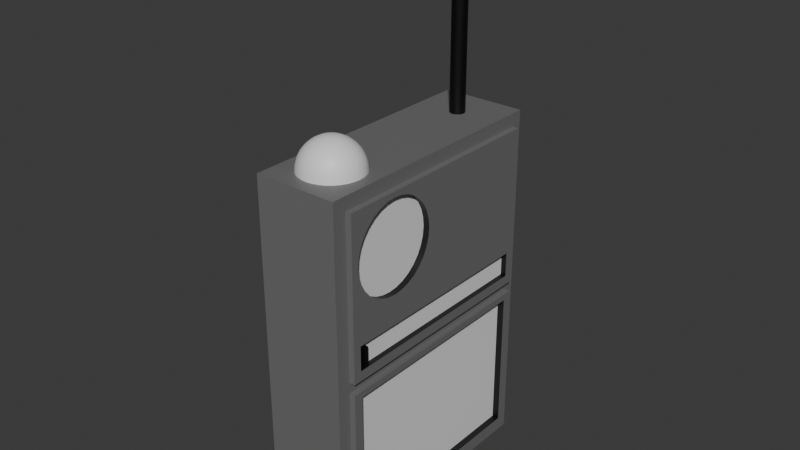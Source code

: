# Source: FriendSlopObjects.blend  (saved by Blender 4.2.66; exported with 4.5.12 LTS)
import bpy
from mathutils import Matrix  # noqa: F401  (used for matrix-valued properties, if any)

bpy.ops.wm.read_factory_settings(use_empty=True)
scene = bpy.context.scene
scene.name = 'Scene'

# ---- materials (node trees are filled in below, after node groups)
mat_radio_body = bpy.data.materials.new('Radio Body')
mat_radio_black = bpy.data.materials.new('Radio Black')
mat_oscilloscope_screen = bpy.data.materials.new('Oscilloscope Screen')
mat_strength_indicator = bpy.data.materials.new('Strength Indicator')
mat_spectrogram_screen = bpy.data.materials.new('Spectrogram Screen')
mat_frequency_indicator = bpy.data.materials.new('Frequency Indicator')

# ---- node groups
ng_smooth_by_angle = bpy.data.node_groups.new('Smooth by Angle', 'GeometryNodeTree')
_s = ng_smooth_by_angle.interface.new_socket(name='Mesh', in_out='OUTPUT', socket_type='NodeSocketGeometry')
_s = ng_smooth_by_angle.interface.new_socket(name='Mesh', in_out='INPUT', socket_type='NodeSocketGeometry')
_s = ng_smooth_by_angle.interface.new_socket(name='Angle', in_out='INPUT', socket_type='NodeSocketFloat')
_s.subtype = 'ANGLE'
_s.default_value = 0.5236
_s.min_value = 0.0
_s.max_value = 3.142
_s.description = 'Maximum face angle for smooth edges'
_s = ng_smooth_by_angle.interface.new_socket(name='Ignore Sharpness', in_out='INPUT', socket_type='NodeSocketBool')
_s.force_non_field = True
ng_smooth_by_angle.description = 'Set the sharpness of mesh edges based on the angle between the neighboring faces'
ng_smooth_by_angle.is_modifier = True
_N = ng_smooth_by_angle.nodes; _L = ng_smooth_by_angle.links
n0 = _N.new('GeometryNodeSetShadeSmooth'); n0.name = 'Set Shade Smooth'; n0.location = (120, -80)
n0.domain = 'EDGE'
n1 = _N.new('GeometryNodeSetShadeSmooth'); n1.name = 'Set Shade Smooth.001'; n1.location = (300, -80)
n2 = _N.new('NodeGroupOutput'); n2.name = 'Group Output'; n2.location = (480, -80)
n3 = _N.new('GeometryNodeInputMeshEdgeAngle'); n3.name = 'Edge Angle'; n3.location = (-440, -240)
n4 = _N.new('NodeGroupInput'); n4.name = 'Group Input'; n4.location = (-80, -80)
n5 = _N.new('GeometryNodeInputEdgeSmooth'); n5.name = 'Is Edge Smooth'; n5.location = (-260, -120)
n6 = _N.new('GeometryNodeInputShadeSmooth'); n6.name = 'Is Shade Smooth'; n6.location = (-440, -397)
n7 = _N.new('FunctionNodeCompare'); n7.name = 'Compare'; n7.location = (-260, -260)
n7.operation = 'LESS_EQUAL'
n7.inputs[6].default_value = (0.0, 0.0, 0.0, 0.0)
n7.inputs[7].default_value = (0.0, 0.0, 0.0, 0.0)
n8 = _N.new('FunctionNodeBooleanMath'); n8.name = 'Boolean Math.001'; n8.location = (-80, -260)
n9 = _N.new('NodeGroupInput'); n9.name = 'Group Input.001'; n9.location = (-440, -329)
n10 = _N.new('NodeGroupInput'); n10.name = 'Group Input.002'; n10.location = (-259, -189)
n11 = _N.new('FunctionNodeBooleanMath'); n11.name = 'Boolean Math'; n11.location = (-80, -149)
n11.operation = 'OR'
n12 = _N.new('FunctionNodeBooleanMath'); n12.name = 'Boolean Math.002'; n12.location = (-260, -380)
n12.operation = 'OR'
n13 = _N.new('NodeGroupInput'); n13.name = 'Group Input.003'; n13.location = (-440, -460)
_L.new(n3.outputs[0], n7.inputs[0])
_L.new(n1.outputs[0], n2.inputs[0])
_L.new(n9.outputs[1], n7.inputs[1])
_L.new(n7.outputs[0], n8.inputs[0])
_L.new(n4.outputs[0], n0.inputs[0])
_L.new(n0.outputs[0], n1.inputs[0])
_L.new(n8.outputs[0], n0.inputs[2])
_L.new(n10.outputs[2], n11.inputs[1])
_L.new(n5.outputs[0], n11.inputs[0])
_L.new(n11.outputs[0], n0.inputs[1])
_L.new(n13.outputs[2], n12.inputs[1])
_L.new(n6.outputs[0], n12.inputs[0])
_L.new(n12.outputs[0], n8.inputs[1])
n2.is_active_output = True

# ---- material node trees
mat_radio_body.use_nodes = True; mat_radio_body.node_tree.nodes.clear()
_N = mat_radio_body.node_tree.nodes; _L = mat_radio_body.node_tree.links
n0 = _N.new('ShaderNodeBsdfPrincipled'); n0.name = 'Principled BSDF'; n0.location = (10, 300)
n0.inputs[0].default_value = (0.1607, 0.1607, 0.1607, 1.0)
n1 = _N.new('ShaderNodeOutputMaterial'); n1.name = 'Material Output'; n1.location = (300, 300)
_L.new(n0.outputs[0], n1.inputs[0])
n1.is_active_output = True
mat_radio_black.use_nodes = True; mat_radio_black.node_tree.nodes.clear()
_N = mat_radio_black.node_tree.nodes; _L = mat_radio_black.node_tree.links
n0 = _N.new('ShaderNodeBsdfPrincipled'); n0.name = 'Principled BSDF'; n0.location = (10, 300)
n0.inputs[0].default_value = (0.0, 0.0, 0.0, 1.0)
n1 = _N.new('ShaderNodeOutputMaterial'); n1.name = 'Material Output'; n1.location = (300, 300)
_L.new(n0.outputs[0], n1.inputs[0])
n1.is_active_output = True
mat_oscilloscope_screen.use_nodes = True; mat_oscilloscope_screen.node_tree.nodes.clear()
_N = mat_oscilloscope_screen.node_tree.nodes; _L = mat_oscilloscope_screen.node_tree.links
n0 = _N.new('ShaderNodeBsdfPrincipled'); n0.name = 'Principled BSDF'; n0.location = (10, 300)
n1 = _N.new('ShaderNodeOutputMaterial'); n1.name = 'Material Output'; n1.location = (300, 300)
_L.new(n0.outputs[0], n1.inputs[0])
n1.is_active_output = True
mat_strength_indicator.use_nodes = True; mat_strength_indicator.node_tree.nodes.clear()
_N = mat_strength_indicator.node_tree.nodes; _L = mat_strength_indicator.node_tree.links
n0 = _N.new('ShaderNodeBsdfPrincipled'); n0.name = 'Principled BSDF'; n0.location = (10, 300)
n1 = _N.new('ShaderNodeOutputMaterial'); n1.name = 'Material Output'; n1.location = (300, 300)
_L.new(n0.outputs[0], n1.inputs[0])
n1.is_active_output = True
mat_spectrogram_screen.use_nodes = True; mat_spectrogram_screen.node_tree.nodes.clear()
_N = mat_spectrogram_screen.node_tree.nodes; _L = mat_spectrogram_screen.node_tree.links
n0 = _N.new('ShaderNodeBsdfPrincipled'); n0.name = 'Principled BSDF'; n0.location = (10, 300)
n1 = _N.new('ShaderNodeOutputMaterial'); n1.name = 'Material Output'; n1.location = (300, 300)
_L.new(n0.outputs[0], n1.inputs[0])
n1.is_active_output = True
mat_frequency_indicator.use_nodes = True; mat_frequency_indicator.node_tree.nodes.clear()
_N = mat_frequency_indicator.node_tree.nodes; _L = mat_frequency_indicator.node_tree.links
n0 = _N.new('ShaderNodeBsdfPrincipled'); n0.name = 'Principled BSDF'; n0.location = (10, 300)
n1 = _N.new('ShaderNodeOutputMaterial'); n1.name = 'Material Output'; n1.location = (300, 300)
_L.new(n0.outputs[0], n1.inputs[0])
n1.is_active_output = True

# ---- world
world_world = bpy.data.worlds.new('World'); scene.world = world_world
world_world.use_nodes = True; world_world.node_tree.nodes.clear()
_N = world_world.node_tree.nodes; _L = world_world.node_tree.links
n0 = _N.new('ShaderNodeOutputWorld'); n0.name = 'World Output'; n0.location = (300, 300)
n1 = _N.new('ShaderNodeBackground'); n1.name = 'Background'; n1.location = (10, 300)
n1.inputs[0].default_value = (0.05088, 0.05088, 0.05088, 1.0)
_L.new(n1.outputs[0], n0.inputs[0])
n0.is_active_output = True
world_world.color = (0.05088, 0.05088, 0.05088)
world_world.sun_shadow_jitter_overblur = 0.0

# ---- meshes
me_sphere = bpy.data.meshes.new('Sphere')
me_sphere.from_pydata([(0.0, -0.09394, 0.2919), (0.05925, -0.02012, 0.1635), (0.0, -0.08181, 0.2798), (0.0, -0.07525, 0.2639), (0.05925, -0.02137, 0.1507), (0.001673, -0.11, 0.2985), (0.003282, -0.1019, 0.296), (0.05925, -0.02509, 0.1385), (0.004765, -0.09441, 0.2919), (0.006065, -0.08788, 0.2864), (0.05925, -0.03113, 0.1272), (0.007132, -0.08251, 0.2798), (0.007925, -0.07853, 0.2722), (0.05925, -0.03926, 0.1173), (0.008413, -0.07607, 0.2639), (0.05925, -0.04917, 0.1091), (0.003282, -0.1104, 0.2985), (0.006439, -0.1028, 0.296), (0.009348, -0.0958, 0.2919), (0.05925, -0.06047, 0.1031), (0.0119, -0.08964, 0.2864), (0.01399, -0.08459, 0.2798), (0.05925, -0.07273, 0.09937), (0.01554, -0.08084, 0.2722), (0.05925, -0.08548, 0.09811), (0.0165, -0.07853, 0.2639), (0.004765, -0.1112, 0.2985), (0.05925, -0.09823, 0.09937), (0.009348, -0.1044, 0.296), (0.01357, -0.09806, 0.2919), (0.05925, -0.1105, 0.1031), (0.01727, -0.09252, 0.2864), (0.02031, -0.08797, 0.2798), (0.05925, -0.1218, 0.1091), (0.02257, -0.08459, 0.2722), (0.02396, -0.08251, 0.2639), (0.05925, -0.1317, 0.1173), (0.006065, -0.1123, 0.2985), (0.0119, -0.1065, 0.296), (0.01727, -0.1011, 0.2919), (0.05925, -0.1398, 0.1272), (0.02198, -0.09638, 0.2864), (0.02585, -0.09252, 0.2798), (0.05925, -0.1459, 0.1385), (0.02872, -0.08964, 0.2722), (0.03049, -0.08788, 0.2639), (0.05925, -0.1496, 0.1507), (0.007132, -0.1136, 0.2985), (0.05925, -0.1508, 0.1635), (0.01399, -0.109, 0.296), (0.02031, -0.1048, 0.2919), (0.02585, -0.1011, 0.2864), (0.05925, -0.1496, 0.1762), (0.0304, -0.09806, 0.2798), (0.03377, -0.0958, 0.2722), (0.05925, -0.1459, 0.1885), (0.03585, -0.09441, 0.2639), (0.0, -0.1184, 0.2993), (0.05925, -0.1398, 0.1998), (0.007925, -0.1151, 0.2985), (0.01554, -0.1119, 0.296), (0.05925, -0.1317, 0.2097), (0.02257, -0.109, 0.2919), (0.02872, -0.1065, 0.2864), (0.05925, -0.1218, 0.2178), (0.03377, -0.1044, 0.2798), (0.05925, -0.1105, 0.2239), (0.03753, -0.1028, 0.2722), (0.03984, -0.1019, 0.2639), (0.05925, -0.09823, 0.2276), (0.008413, -0.1167, 0.2985), (0.0165, -0.1151, 0.296), (0.02396, -0.1136, 0.2919), (0.05925, -0.08548, 0.2288), (0.03049, -0.1123, 0.2864), (0.03585, -0.1112, 0.2798), (0.05925, -0.07273, 0.2276), (0.03984, -0.1104, 0.2722), (0.04229, -0.11, 0.2639), (0.05925, -0.06047, 0.2239), (0.008577, -0.1184, 0.2985), (0.05925, -0.04917, 0.2178), (0.01683, -0.1184, 0.296), (0.02443, -0.1184, 0.2919), (0.03109, -0.1184, 0.2864), (0.05925, -0.03926, 0.2097), (0.03656, -0.1184, 0.2798), (0.05925, -0.03113, 0.1998), (0.04062, -0.1184, 0.2722), (0.04312, -0.1184, 0.2639), (0.008413, -0.12, 0.2985), (0.05925, -0.02509, 0.1885), (0.0165, -0.1216, 0.296), (0.02396, -0.1231, 0.2919), (0.05925, -0.02137, 0.1762), (0.03049, -0.1244, 0.2864), (0.03585, -0.1255, 0.2798), (0.03984, -0.1263, 0.2722), (0.04229, -0.1268, 0.2639), (0.007925, -0.1216, 0.2985), (0.01554, -0.1248, 0.296), (0.02257, -0.1277, 0.2919), (0.02872, -0.1303, 0.2864), (0.03377, -0.1324, 0.2798), (0.03753, -0.1339, 0.2722), (0.03984, -0.1349, 0.2639), (0.007132, -0.1231, 0.2985), (0.01399, -0.1277, 0.296), (0.02031, -0.1319, 0.2919), (0.02585, -0.1356, 0.2864), (0.0304, -0.1387, 0.2798), (0.03377, -0.1409, 0.2722), (0.03585, -0.1423, 0.2639), (0.006065, -0.1244, 0.2985), (0.0119, -0.1303, 0.296), (0.01727, -0.1356, 0.2919), (0.02198, -0.1404, 0.2864), (0.02585, -0.1442, 0.2798), (0.02872, -0.1471, 0.2722), (0.03049, -0.1489, 0.2639), (0.004765, -0.1255, 0.2985), (0.009348, -0.1324, 0.296), (0.01357, -0.1387, 0.2919), (0.01727, -0.1442, 0.2864), (0.02031, -0.1488, 0.2798), (0.02257, -0.1521, 0.2722), (0.02396, -0.1542, 0.2639), (0.003282, -0.1263, 0.2985), (0.006439, -0.1339, 0.296), (0.009348, -0.1409, 0.2919), (0.0119, -0.1471, 0.2864), (0.01399, -0.1521, 0.2798), (0.01554, -0.1559, 0.2722), (0.0165, -0.1582, 0.2639), (0.001673, -0.1268, 0.2985), (0.003282, -0.1349, 0.296), (0.004765, -0.1423, 0.2919), (0.006065, -0.1489, 0.2864), (0.007132, -0.1542, 0.2798), (0.007925, -0.1582, 0.2722), (0.008413, -0.1607, 0.2639), (-3.276e-10, -0.1269, 0.2985), (-2.293e-09, -0.1352, 0.296), (-4.258e-09, -0.1428, 0.2919), (-6.552e-10, -0.1495, 0.2864), (-4.586e-09, -0.1549, 0.2798), (1.31e-09, -0.159, 0.2722), (-5.896e-09, -0.1615, 0.2639), (-0.001673, -0.1268, 0.2985), (-0.003282, -0.1349, 0.296), (-0.004765, -0.1423, 0.2919), (-0.006065, -0.1489, 0.2864), (-0.007132, -0.1542, 0.2798), (-0.007925, -0.1582, 0.2722), (-0.008413, -0.1607, 0.2639), (-0.003282, -0.1263, 0.2985), (-0.006439, -0.1339, 0.296), (-0.009348, -0.1409, 0.2919), (-0.0119, -0.1471, 0.2864), (-0.01399, -0.1521, 0.2798), (-0.01554, -0.1559, 0.2722), (-0.0165, -0.1582, 0.2639), (-0.004765, -0.1255, 0.2985), (-0.009348, -0.1324, 0.296), (-0.01357, -0.1387, 0.2919), (-0.01727, -0.1442, 0.2864), (-0.02031, -0.1488, 0.2798), (-0.02257, -0.1521, 0.2722), (-0.02396, -0.1542, 0.2639), (-0.006065, -0.1244, 0.2985), (-0.0119, -0.1303, 0.296), (-0.01727, -0.1356, 0.2919), (-0.02198, -0.1404, 0.2864), (-0.02585, -0.1442, 0.2798), (-0.02872, -0.1471, 0.2722), (-0.03049, -0.1489, 0.2639), (-0.007132, -0.1231, 0.2985), (-0.01399, -0.1277, 0.296), (-0.02031, -0.1319, 0.2919), (-0.02585, -0.1356, 0.2864), (-0.0304, -0.1387, 0.2798), (-0.03377, -0.1409, 0.2722), (-0.03585, -0.1423, 0.2639), (-0.007925, -0.1216, 0.2985), (-0.01554, -0.1248, 0.296), (-0.02257, -0.1277, 0.2919), (-0.02872, -0.1303, 0.2864), (-0.03377, -0.1324, 0.2798), (-0.03753, -0.1339, 0.2722), (-0.03984, -0.1349, 0.2639), (-0.008413, -0.12, 0.2985), (-0.0165, -0.1216, 0.296), (-0.02396, -0.1231, 0.2919), (-0.03049, -0.1244, 0.2864), (-0.03585, -0.1255, 0.2798), (-0.03984, -0.1263, 0.2722), (-0.04229, -0.1268, 0.2639), (-0.008577, -0.1184, 0.2985), (-0.01683, -0.1184, 0.296), (-0.02443, -0.1184, 0.2919), (-0.03109, -0.1184, 0.2864), (-0.03656, -0.1184, 0.2798), (-0.04062, -0.1184, 0.2722), (-0.04312, -0.1184, 0.2639), (-0.008413, -0.1167, 0.2985), (-0.0165, -0.1151, 0.296), (-0.02396, -0.1136, 0.2919), (-0.03049, -0.1123, 0.2864), (-0.03585, -0.1112, 0.2798), (-0.03984, -0.1104, 0.2722), (-0.04229, -0.11, 0.2639), (-0.007925, -0.1151, 0.2985), (-0.01554, -0.1119, 0.296), (-0.02257, -0.109, 0.2919), (-0.02872, -0.1065, 0.2864), (-0.03377, -0.1044, 0.2798), (-0.03753, -0.1028, 0.2722), (-0.03984, -0.1019, 0.2639), (-0.007132, -0.1136, 0.2985), (-0.01399, -0.109, 0.296), (-0.02031, -0.1048, 0.2919), (-0.02585, -0.1011, 0.2864), (-0.0304, -0.09806, 0.2798), (-0.03377, -0.0958, 0.2722), (-0.03585, -0.09441, 0.2639), (-0.006065, -0.1123, 0.2985), (-0.0119, -0.1065, 0.296), (-0.01727, -0.1011, 0.2919), (-0.02198, -0.09638, 0.2864), (-0.02585, -0.09252, 0.2798), (-0.02872, -0.08964, 0.2722), (-0.03049, -0.08788, 0.2639), (-0.004765, -0.1112, 0.2985), (-0.009348, -0.1044, 0.296), (-0.01357, -0.09806, 0.2919), (-0.01727, -0.09252, 0.2864), (-0.02031, -0.08797, 0.2798), (-0.02257, -0.08459, 0.2722), (-0.02396, -0.08251, 0.2639), (-0.003282, -0.1104, 0.2985), (-0.006439, -0.1028, 0.296), (-0.009348, -0.0958, 0.2919), (-0.0119, -0.08964, 0.2864), (-0.01399, -0.08459, 0.2798), (-0.01554, -0.08084, 0.2722), (-0.0165, -0.07853, 0.2639), (-0.001673, -0.11, 0.2985), (-0.003282, -0.1019, 0.296), (-0.004765, -0.09441, 0.2919), (-0.006065, -0.08788, 0.2864), (-0.007132, -0.08251, 0.2798), (-0.007925, -0.07853, 0.2722), (-0.008413, -0.07607, 0.2639), (6.552e-10, -0.1098, 0.2985), (2.948e-09, -0.1015, 0.296), (3.931e-09, -0.08728, 0.2864), (2.621e-09, -0.07775, 0.2722), (0.0, -0.07446, 0.2559), (0.008566, -0.0753, 0.2559), (0.0168, -0.0778, 0.2559), (0.0244, -0.08186, 0.2559), (0.03105, -0.08732, 0.2559), (0.03651, -0.09397, 0.2559), (0.04057, -0.1016, 0.2559), (0.04307, -0.1098, 0.2559), (0.04391, -0.1184, 0.2559), (0.04307, -0.1269, 0.2559), (0.04057, -0.1352, 0.2559), (0.03651, -0.1428, 0.2559), (0.03105, -0.1494, 0.2559), (0.0244, -0.1549, 0.2559), (0.0168, -0.1589, 0.2559), (0.008861, -0.1613, 0.2559), (0.008566, -0.1614, 0.2559), (-1.385e-08, -0.1623, 0.2559), (-0.008566, -0.1614, 0.2559), (-0.008861, -0.1613, 0.2559), (-0.0168, -0.1589, 0.2559), (-0.0244, -0.1549, 0.2559), (-0.03105, -0.1494, 0.2559), (-0.03651, -0.1428, 0.2559), (-0.04057, -0.1352, 0.2559), (-0.04307, -0.1269, 0.2559), (-0.04391, -0.1184, 0.2559), (-0.04307, -0.1098, 0.2559), (-0.04057, -0.1016, 0.2559), (-0.03651, -0.09397, 0.2559), (-0.03105, -0.08732, 0.2559), (-0.0244, -0.08186, 0.2559), (-0.0168, -0.0778, 0.2559), (-0.008566, -0.0753, 0.2559), (-0.05984, -0.1813, -0.2559), (0.05984, -0.1494, -0.2559), (-0.05984, -0.1813, 0.2559), (-0.05984, 0.1813, -0.2559), (0.05984, -0.1494, 0.2368), (-0.05984, 0.1813, 0.2559), (0.05984, -0.1813, -0.2559), (-0.05984, -0.1494, 0.2368), (0.05984, -0.1813, 0.2559), (0.05984, 0.1813, -0.2559), (-0.05984, -0.1494, -0.2337), (0.05984, 0.1813, 0.2559), (-0.05984, -0.1613, -0.2559), (0.05984, -0.1494, -0.2337), (-0.05984, -0.1613, 0.2559), (-0.05984, -0.1494, -0.01052), (0.05984, -0.1613, -0.2559), (0.05984, -0.1613, 0.2559), (-0.05984, 0.1658, 0.2559), (0.0681, -0.1494, 0.2368), (0.05984, 0.1658, -0.2559), (-0.05984, -0.1494, 0.005126), (-0.05984, 0.1658, -0.2559), (0.05984, 0.1658, 0.2559), (-0.05984, -0.1813, -0.2337), (0.05984, -0.1494, -0.01052), (-0.05984, 0.1813, -0.2337), (0.05984, 0.1813, -0.2337), (0.05984, -0.1494, 0.005126), (0.05984, -0.1813, -0.2337), (0.0681, -0.1494, -0.2337), (0.05984, -0.1613, -0.2337), (-0.05984, -0.1613, -0.2337), (0.0681, -0.1494, -0.01052), (0.05984, 0.1658, -0.2337), (-0.05984, 0.1658, -0.2337), (0.0681, -0.1494, 0.005126), (-0.05984, -0.1813, -0.01052), (-0.05984, 0.1813, -0.01052), (0.05984, 0.1813, -0.01052), (-0.05984, -0.1494, 0.05515), (0.05984, -0.1813, -0.01052), (0.05984, -0.1613, -0.01052), (0.0681, -0.1494, 0.05515), (-0.05984, -0.1613, -0.01052), (-0.05984, -0.1494, 0.0195), (0.05984, 0.1658, -0.01052), (-0.05984, 0.1658, -0.01052), (0.0681, -0.1494, 0.0195), (-0.05984, -0.1813, 0.005126), (-0.05984, 0.1813, 0.005126), (0.0681, -0.1369, -0.2245), (0.05984, 0.1813, 0.005126), (0.05984, -0.1813, 0.005126), (0.05984, -0.1613, 0.005126), (0.0681, -0.1369, -0.01968), (-0.05984, -0.1613, 0.005126), (0.05814, -0.1369, -0.2245), (0.05984, 0.1658, 0.005126), (-0.05984, 0.1658, 0.005126), (-0.05984, -0.1813, 0.2368), (0.05814, -0.1369, -0.01968), (-0.05984, 0.1813, 0.2368), (0.05984, 0.1813, 0.2368), (0.05814, 0.1407, -0.01968), (0.05984, -0.1813, 0.2368), (0.05984, -0.1613, 0.2368), (0.05814, 0.1407, -0.2245), (-0.05984, -0.1613, 0.2368), (0.05984, 0.1658, 0.2368), (0.0681, 0.1407, -0.01968), (-0.05984, 0.1658, 0.2368), (0.0681, -0.1613, -0.01052), (0.0681, 0.1407, -0.2245), (0.0681, -0.1613, -0.2337), (0.0681, 0.1658, -0.01052), (0.0681, 0.1531, 0.0195), (0.0681, 0.1658, -0.2337), (-0.05984, 0.1531, 0.0195), (0.0681, -0.1613, 0.2368), (0.0681, -0.1613, 0.005126), (0.0681, 0.1658, 0.2368), (0.0681, 0.1531, 0.05515), (0.0681, 0.1658, 0.005126), (-0.05984, 0.1531, 0.05515), (0.0681, 0.1531, 0.005126), (0.0681, 0.1531, -0.01052), (0.0681, 0.1531, -0.2337), (0.05984, 0.1531, 0.005126), (0.05984, 0.1531, -0.01052), (-0.05984, 0.1531, 0.005126), (0.0681, 0.1531, 0.2368), (-0.05984, 0.1531, -0.01052), (0.05984, 0.1531, -0.2337), (-0.05984, 0.1531, -0.2337), (-0.05984, 0.1531, 0.2368), (0.05984, 0.1531, 0.2368), (0.05984, 0.1531, -0.2559), (-0.05984, 0.1531, -0.2559), (-0.05984, 0.1531, 0.2559), (0.05984, 0.1531, 0.2559), (0.0681, 0.1658, 0.05515), (0.0681, -0.1613, 0.05515), (-0.05984, 0.1813, 0.05515), (0.05984, -0.1613, 0.05515), (0.05984, -0.1813, 0.05515), (-0.05984, -0.1813, 0.05515), (0.05984, 0.1658, 0.05515), (0.05984, 0.1813, 0.05515), (-0.05984, 0.1658, 0.05515), (-0.05984, -0.1613, 0.05515), (0.0681, -0.1613, 0.0195), (0.0681, 0.1658, 0.0195), (-0.05984, 0.1813, 0.0195), (0.05984, -0.1613, 0.0195), (0.05984, -0.1813, 0.0195), (-0.05984, -0.1813, 0.0195), (0.05984, 0.1658, 0.0195), (0.05984, 0.1813, 0.0195), (-0.05984, 0.1658, 0.0195), (-0.05984, -0.1613, 0.0195), (0.0681, -0.1479, -0.01968), (0.0681, -0.1479, -0.2245), (0.0681, 0.1524, -0.01968), (0.0681, 0.1524, -0.2245), (0.05814, -0.1479, -0.01968), (0.05814, -0.1479, -0.2245), (0.05814, 0.1524, -0.01968), (0.05814, 0.1524, -0.2245), (-0.05984, -0.1494, -0.2559), (-0.05984, -0.1494, 0.2559), (0.05984, -0.1494, 0.2559), (0.06028, 0.1531, 0.05515), (0.06028, 0.1531, 0.0195), (0.06028, -0.1494, 0.0195), (0.06028, -0.1494, 0.05515), (0.0681, -0.1496, 0.1507), (0.0681, -0.1508, 0.1635), (0.0681, -0.1494, 0.1769), (0.0681, -0.1496, 0.1762), (0.0681, -0.1494, 0.1501), (0.0681, -0.1459, 0.1385), (0.0681, -0.1398, 0.1272), (0.0681, -0.1398, 0.1998), (0.0681, -0.1459, 0.1885), (0.0681, -0.1218, 0.1091), (0.0681, -0.09823, 0.09937), (0.0681, -0.1105, 0.2239), (0.0681, -0.1105, 0.1031), (0.0681, -0.1218, 0.2178), (0.0681, -0.1317, 0.1173), (0.0681, -0.1317, 0.2097), (0.0681, -0.09823, 0.2276), (0.0681, -0.08548, 0.2288), (0.0681, -0.06047, 0.2239), (0.0681, -0.03926, 0.2097), (0.0681, -0.04917, 0.2178), (0.0681, -0.07273, 0.2276), (0.0681, -0.03113, 0.1272), (0.0681, -0.02012, 0.1635), (0.0681, -0.02137, 0.1507), (0.0681, -0.02137, 0.1762), (0.0681, -0.02509, 0.1385), (0.0681, -0.02509, 0.1885), (0.0681, -0.03113, 0.1998), (0.0681, -0.08548, 0.09811), (0.0681, -0.07273, 0.09937), (0.0681, -0.06047, 0.1031), (0.0681, -0.04917, 0.1091), (0.0681, -0.03926, 0.1173), (0.0, 0.1337, 0.533), (0.002076, 0.1335, 0.533), (0.004072, 0.1329, 0.533), (0.005911, 0.1319, 0.533), (0.007523, 0.1306, 0.533), (0.008846, 0.129, 0.533), (0.00983, 0.1271, 0.533), (0.01044, 0.1251, 0.533), (0.01064, 0.1231, 0.533), (0.01044, 0.121, 0.533), (0.00983, 0.119, 0.533), (0.008846, 0.1171, 0.533), (0.007523, 0.1155, 0.533), (0.005911, 0.1142, 0.533), (0.004072, 0.1132, 0.533), (0.002076, 0.1126, 0.533), (0.0, 0.1124, 0.533), (-0.002076, 0.1126, 0.533), (-0.004072, 0.1132, 0.533), (-0.005911, 0.1142, 0.533), (-0.007523, 0.1155, 0.533), (-0.008846, 0.1171, 0.533), (-0.00983, 0.119, 0.533), (-0.01044, 0.121, 0.533), (-0.01064, 0.1231, 0.533), (-0.01044, 0.1251, 0.533), (-0.00983, 0.1271, 0.533), (-0.008846, 0.129, 0.533), (-0.007523, 0.1306, 0.533), (-0.005911, 0.1319, 0.533), (-0.004072, 0.1329, 0.533), (-0.002076, 0.1335, 0.533), (0.0, 0.1337, 0.2559), (0.002076, 0.1335, 0.2559), (0.004072, 0.1329, 0.2559), (0.005911, 0.1319, 0.2559), (0.007523, 0.1306, 0.2559), (0.008846, 0.129, 0.2559), (0.00983, 0.1271, 0.2559), (0.01044, 0.1251, 0.2559), (0.01064, 0.1231, 0.2559), (0.01044, 0.121, 0.2559), (0.00983, 0.119, 0.2559), (0.008846, 0.1171, 0.2559), (0.007523, 0.1155, 0.2559), (0.005911, 0.1142, 0.2559), (0.004072, 0.1132, 0.2559), (0.002076, 0.1126, 0.2559), (0.0, 0.1124, 0.2559), (-0.002076, 0.1126, 0.2559), (-0.004072, 0.1132, 0.2559), (-0.005911, 0.1142, 0.2559), (-0.007523, 0.1155, 0.2559), (-0.008846, 0.1171, 0.2559), (-0.00983, 0.119, 0.2559), (-0.01044, 0.121, 0.2559), (-0.01064, 0.1231, 0.2559), (-0.01044, 0.1251, 0.2559), (-0.00983, 0.1271, 0.2559), (-0.008846, 0.129, 0.2559), (-0.007523, 0.1306, 0.2559), (-0.005911, 0.1319, 0.2559), (-0.004072, 0.1329, 0.2559), (-0.002076, 0.1335, 0.2559), (0.06336, -0.145, 0.02145), (0.06336, -0.145, 0.05011), (0.06336, -0.1376, 0.02145), (0.06336, -0.1376, 0.05011), (0.06918, -0.145, 0.02145), (0.06918, -0.145, 0.05011), (0.06918, -0.1376, 0.02145), (0.06918, -0.1376, 0.05011)], [], [(253, 57, 5), (254, 253, 5, 6), (0, 254, 6, 8), (255, 0, 8, 9), (2, 255, 9, 11), (256, 2, 11, 12), (3, 256, 12, 14), (257, 3, 14, 258), (14, 12, 23, 25), (14, 25, 259, 258), (5, 57, 16), (6, 5, 16, 17), (8, 6, 17, 18), (9, 8, 18, 20), (11, 9, 20, 21), (12, 11, 21, 23), (20, 18, 29, 31), (21, 20, 31, 32), (23, 21, 32, 34), (25, 23, 34, 35), (25, 35, 260, 259), (16, 57, 26), (17, 16, 26, 28), (18, 17, 28, 29), (35, 45, 261, 260), (26, 57, 37), (28, 26, 37, 38), (29, 28, 38, 39), (31, 29, 39, 41), (32, 31, 41, 42), (34, 32, 42, 44), (35, 34, 44, 45), (42, 41, 51, 53), (44, 42, 53, 54), (45, 44, 54, 56), (261, 45, 56, 262), (37, 57, 47), (38, 37, 47, 49), (39, 38, 49, 50), (41, 39, 50, 51), (47, 57, 59), (49, 47, 59, 60), (50, 49, 60, 62), (51, 50, 62, 63), (53, 51, 63, 65), (54, 53, 65, 67), (56, 54, 67, 68), (262, 56, 68, 263), (65, 63, 74, 75), (67, 65, 75, 77), (68, 67, 77, 78), (263, 68, 78, 264), (59, 57, 70), (60, 59, 70, 71), (62, 60, 71, 72), (63, 62, 72, 74), (71, 70, 80, 82), (72, 71, 82, 83), (74, 72, 83, 84), (75, 74, 84, 86), (77, 75, 86, 88), (78, 77, 88, 89), (264, 78, 89, 265), (70, 57, 80), (88, 86, 96, 97), (89, 88, 97, 98), (265, 89, 98, 266), (80, 57, 90), (82, 80, 90, 92), (83, 82, 92, 93), (84, 83, 93, 95), (86, 84, 95, 96), (92, 90, 99, 100), (93, 92, 100, 101), (95, 93, 101, 102), (96, 95, 102, 103), (97, 96, 103, 104), (98, 97, 104, 105), (266, 98, 105, 267), (90, 57, 99), (104, 103, 110, 111), (105, 104, 111, 112), (267, 105, 112, 268), (99, 57, 106), (100, 99, 106, 107), (101, 100, 107, 108), (102, 101, 108, 109), (103, 102, 109, 110), (108, 107, 114, 115), (109, 108, 115, 116), (110, 109, 116, 117), (111, 110, 117, 118), (112, 111, 118, 119), (268, 112, 119, 269), (106, 57, 113), (107, 106, 113, 114), (119, 118, 125, 126), (269, 119, 126, 270), (113, 57, 120), (114, 113, 120, 121), (115, 114, 121, 122), (116, 115, 122, 123), (117, 116, 123, 124), (118, 117, 124, 125), (123, 122, 129, 130), (124, 123, 130, 131), (125, 124, 131, 132), (126, 125, 132, 133), (270, 126, 133, 271), (120, 57, 127), (121, 120, 127, 128), (122, 121, 128, 129), (272, 271, 133, 140, 273), (127, 57, 134), (128, 127, 134, 135), (129, 128, 135, 136), (130, 129, 136, 137), (131, 130, 137, 138), (132, 131, 138, 139), (133, 132, 139, 140), (137, 136, 143, 144), (138, 137, 144, 145), (139, 138, 145, 146), (140, 139, 146, 147), (273, 140, 147, 274), (134, 57, 141), (135, 134, 141, 142), (136, 135, 142, 143), (274, 147, 154, 275), (141, 57, 148), (142, 141, 148, 149), (143, 142, 149, 150), (144, 143, 150, 151), (145, 144, 151, 152), (146, 145, 152, 153), (147, 146, 153, 154), (152, 151, 158, 159), (153, 152, 159, 160), (154, 153, 160, 161), (276, 275, 154, 161, 277), (148, 57, 155), (149, 148, 155, 156), (150, 149, 156, 157), (151, 150, 157, 158), (155, 57, 162), (156, 155, 162, 163), (157, 156, 163, 164), (158, 157, 164, 165), (159, 158, 165, 166), (160, 159, 166, 167), (161, 160, 167, 168), (277, 161, 168, 278), (166, 165, 172, 173), (167, 166, 173, 174), (168, 167, 174, 175), (278, 168, 175, 279), (162, 57, 169), (163, 162, 169, 170), (164, 163, 170, 171), (165, 164, 171, 172), (170, 169, 176, 177), (171, 170, 177, 178), (172, 171, 178, 179), (173, 172, 179, 180), (174, 173, 180, 181), (175, 174, 181, 182), (279, 175, 182, 280), (169, 57, 176), (181, 180, 187, 188), (182, 181, 188, 189), (280, 182, 189, 281), (176, 57, 183), (177, 176, 183, 184), (178, 177, 184, 185), (179, 178, 185, 186), (180, 179, 186, 187), (185, 184, 191, 192), (186, 185, 192, 193), (187, 186, 193, 194), (188, 187, 194, 195), (189, 188, 195, 196), (281, 189, 196, 282), (183, 57, 190), (184, 183, 190, 191), (196, 195, 202, 203), (282, 196, 203, 283), (190, 57, 197), (191, 190, 197, 198), (192, 191, 198, 199), (193, 192, 199, 200), (194, 193, 200, 201), (195, 194, 201, 202), (199, 198, 205, 206), (200, 199, 206, 207), (201, 200, 207, 208), (202, 201, 208, 209), (203, 202, 209, 210), (203, 210, 284, 283), (197, 57, 204), (198, 197, 204, 205), (210, 209, 216, 217), (210, 217, 285, 284), (204, 57, 211), (205, 204, 211, 212), (206, 205, 212, 213), (207, 206, 213, 214), (208, 207, 214, 215), (209, 208, 215, 216), (214, 213, 220, 221), (215, 214, 221, 222), (216, 215, 222, 223), (217, 216, 223, 224), (217, 224, 286, 285), (211, 57, 218), (212, 211, 218, 219), (213, 212, 219, 220), (224, 231, 287, 286), (218, 57, 225), (219, 218, 225, 226), (220, 219, 226, 227), (221, 220, 227, 228), (222, 221, 228, 229), (223, 222, 229, 230), (224, 223, 230, 231), (228, 227, 234, 235), (229, 228, 235, 236), (230, 229, 236, 237), (231, 230, 237, 238), (287, 231, 238, 288), (225, 57, 232), (226, 225, 232, 233), (227, 226, 233, 234), (288, 238, 245, 289), (232, 57, 239), (233, 232, 239, 240), (234, 233, 240, 241), (235, 234, 241, 242), (236, 235, 242, 243), (237, 236, 243, 244), (238, 237, 244, 245), (243, 242, 249, 250), (244, 243, 250, 251), (245, 244, 251, 252), (289, 245, 252, 290), (239, 57, 246), (240, 239, 246, 247), (241, 240, 247, 248), (242, 241, 248, 249), (247, 246, 253, 254), (248, 247, 254, 0), (249, 248, 0, 255), (250, 249, 255, 2), (251, 250, 2, 256), (252, 251, 256, 3), (290, 252, 3, 257), (246, 57, 253), (275, 276, 272, 273, 274), (378, 368, 415, 364), (362, 309, 296, 353), (353, 296, 302, 354), (357, 308, 299, 356), (356, 299, 293, 351), (303, 307, 297, 291), (308, 305, 293, 299), (422, 421, 305, 308), (420, 292, 307, 303), (295, 422, 308, 357), (351, 293, 305, 359), (354, 302, 314, 360), (294, 300, 311, 313), (302, 296, 309, 314), (386, 390, 309, 362), (389, 385, 326, 313), (300, 318, 325, 311), (291, 315, 323, 303), (292, 304, 322, 307), (297, 320, 315, 291), (307, 322, 320, 297), (294, 317, 318, 300), (313, 326, 317, 294), (385, 383, 338, 326), (318, 330, 337, 325), (315, 328, 335, 323), (295, 357, 370, 310), (320, 332, 328, 315), (322, 333, 332, 320), (317, 329, 330, 318), (326, 338, 329, 317), (383, 381, 350, 338), (330, 343, 349, 337), (328, 340, 347, 335), (316, 319, 345, 333), (332, 344, 340, 328), (333, 345, 344, 332), (329, 341, 343, 330), (338, 350, 341, 329), (375, 386, 362, 400), (399, 354, 360, 398), (397, 351, 359, 401), (325, 337, 366, 368), (396, 356, 351, 397), (395, 357, 356, 396), (394, 353, 354, 399), (400, 362, 353, 394), (363, 365, 413, 412), (337, 349, 379, 380), (331, 298, 386, 375), (333, 322, 365, 363), (384, 325, 368, 378), (398, 360, 372, 392), (316, 333, 363, 324), (405, 345, 371, 402), (379, 349, 374, 376), (304, 384, 378, 321), (337, 380, 377, 366), (319, 379, 376, 327), (336, 331, 375, 369), (372, 382, 373, 392), (312, 336, 369, 381), (392, 373, 367, 403), (403, 367, 376, 374), (366, 377, 361, 414), (342, 364, 358, 348), (414, 361, 355, 418), (419, 418, 355, 358), (369, 375, 400, 410), (409, 399, 398, 408), (407, 397, 401, 411), (406, 396, 397, 407), (405, 395, 396, 406), (404, 394, 399, 409), (410, 400, 394, 404), (408, 398, 392, 403), (357, 395, 393, 370), (429, 310, 370, 393, 334, 431, 427, 428, 430), (381, 369, 410, 350), (343, 409, 408, 349), (340, 407, 411, 347), (344, 406, 407, 340), (345, 405, 406, 344), (341, 404, 409, 343), (350, 410, 404, 341), (349, 408, 403, 374), (395, 405, 402, 393), (334, 393, 402, 339), (339, 402, 371, 327), (368, 366, 414, 415), (324, 363, 412, 346), (412, 413, 417, 416), (364, 415, 419, 358), (346, 412, 416, 352), (415, 414, 418, 419), (348, 352, 416, 417), (306, 312, 381, 383), (360, 387, 382, 372), (301, 306, 383, 385), (311, 325, 384, 388), (420, 301, 385, 389), (298, 421, 390, 386), (360, 314, 391, 387), (313, 311, 388, 389), (314, 309, 390, 391), (321, 378, 364, 342), (365, 321, 342, 413), (359, 305, 421, 298), (303, 323, 301, 420), (323, 335, 306, 301), (335, 347, 312, 306), (358, 355, 352, 348), (361, 346, 352, 355), (377, 324, 346, 361), (367, 339, 327, 376), (373, 334, 426, 423), (431, 334, 373, 382, 310, 429, 435, 434, 442, 440, 438, 443, 444, 448, 445, 447, 446, 455, 454, 452, 450, 451, 453, 449, 460, 459, 458, 457, 456, 437, 439, 436, 441, 433, 432), (413, 342, 348, 417), (347, 411, 336, 312), (411, 401, 331, 336), (345, 319, 327, 371), (322, 304, 321, 365), (380, 316, 324, 377), (401, 359, 298, 331), (380, 379, 319, 316), (387, 295, 310, 382), (388, 384, 304, 292), (387, 391, 422, 295), (389, 388, 292, 420), (391, 390, 421, 422), (423, 426, 425, 424), (339, 367, 424, 425), (334, 339, 425, 426), (367, 373, 423, 424), (1, 4, 451, 450), (4, 7, 453, 451), (7, 10, 449, 453), (10, 13, 460, 449), (13, 15, 459, 460), (15, 19, 458, 459), (19, 22, 457, 458), (22, 24, 456, 457), (24, 27, 437, 456), (27, 30, 439, 437), (30, 33, 436, 439), (33, 36, 441, 436), (36, 40, 433, 441), (40, 43, 432, 433), (43, 46, 427, 431, 432), (46, 48, 428, 427), (48, 52, 430, 428), (52, 55, 435, 429, 430), (55, 58, 434, 435), (58, 61, 442, 434), (61, 64, 440, 442), (64, 66, 438, 440), (66, 69, 443, 438), (69, 73, 444, 443), (73, 76, 448, 444), (76, 79, 445, 448), (79, 81, 447, 445), (81, 85, 446, 447), (85, 87, 455, 446), (87, 91, 454, 455), (91, 94, 452, 454), (94, 1, 450, 452), (76, 73, 69, 66, 64, 61, 58, 55, 52, 48, 46, 43, 40, 36, 33, 30, 27, 24, 22, 19, 15, 13, 10, 7, 4, 1, 94, 91, 87, 85, 81, 79), (462, 461, 493, 494), (463, 462, 494, 495), (464, 463, 495, 496), (465, 464, 496, 497), (498, 466, 465, 497), (499, 467, 466, 498), (500, 468, 467, 499), (501, 469, 468, 500), (502, 470, 469, 501), (503, 471, 470, 502), (504, 472, 471, 503), (505, 473, 472, 504), (506, 474, 473, 505), (507, 475, 474, 506), (508, 476, 475, 507), (509, 477, 476, 508), (510, 478, 477, 509), (511, 479, 478, 510), (512, 480, 479, 511), (513, 481, 480, 512), (482, 481, 513, 514), (483, 482, 514, 515), (484, 483, 515, 516), (485, 484, 516, 517), (486, 485, 517, 518), (487, 486, 518, 519), (488, 487, 519, 520), (489, 488, 520, 521), (490, 489, 521, 522), (491, 490, 522, 523), (492, 491, 523, 524), (461, 492, 524, 493), (492, 461, 462, 463, 464, 465, 466, 467, 468, 469, 470, 471, 472, 473, 474, 475, 476, 477, 478, 479, 480, 481, 482, 483, 484, 485, 486, 487, 488, 489, 490, 491), (525, 526, 528, 527), (527, 528, 532, 531), (531, 532, 530, 529), (529, 530, 526, 525), (527, 531, 529, 525), (532, 528, 526, 530)])
me_sphere.polygons.foreach_set('use_smooth', [1, 1, 1, 1, 1, 1, 1, 1, 1, 1, 1, 1, 1, 1, 1, 1, 1, 1, 1, 1, 1, 1, 1, 1, 1, 1, 1, 1, 1, 1, 1, 1, 1, 1, 1, 1, 1, 1, 1, 1, 1, 1, 1, 1, 1, 1, 1, 1, 1, 1, 1, 1, 1, 1, 1, 1, 1, 1, 1, 1, 1, 1, 1, 1, 1, 1, 1, 1, 1, 1, 1, 1, 1, 1, 1, 1, 1, 1, 1, 1, 1, 1, 1, 1, 1, 1, 1, 1, 1, 1, 1, 1, 1, 1, 1, 1, 1, 1, 1, 1, 1, 1, 1, 1, 1, 1, 1, 1, 1, 1, 1, 1, 1, 1, 1, 1, 1, 1, 1, 1, 1, 1, 1, 1, 1, 1, 1, 1, 1, 1, 1, 1, 1, 1, 1, 1, 1, 1, 1, 1, 1, 1, 1, 1, 1, 1, 1, 1, 1, 1, 1, 1, 1, 1, 1, 1, 1, 1, 1, 1, 1, 1, 1, 1, 1, 1, 1, 1, 1, 1, 1, 1, 1, 1, 1, 1, 1, 1, 1, 1, 1, 1, 1, 1, 1, 1, 1, 1, 1, 1, 1, 1, 1, 1, 1, 1, 1, 1, 1, 1, 1, 1, 1, 1, 1, 1, 1, 1, 1, 1, 1, 1, 1, 1, 1, 1, 1, 1, 1, 1, 1, 1, 1, 1, 1, 1, 1, 1, 1, 1, 1, 1, 1, 1, 1, 1, 1, 1, 1, 1, 1, 1, 1, 1, 1, 1, 1, 1, 1, 1, 1, 1, 1, 1, 1, 1, 1, 1, 1, 1, 1, 1, 1, 1, 1, 1, 1, 1, 1, 1, 1, 1, 1, 1, 1, 1, 1, 1, 1, 1, 1, 1, 1, 1, 1, 1, 1, 1, 1, 1, 1, 1, 1, 1, 1, 1, 1, 1, 1, 1, 1, 1, 1, 1, 1, 1, 1, 1, 1, 1, 1, 1, 1, 1, 1, 1, 1, 1, 1, 1, 1, 1, 1, 1, 1, 1, 1, 1, 1, 1, 1, 1, 1, 1, 1, 1, 1, 1, 1, 1, 1, 1, 1, 1, 1, 1, 1, 1, 1, 1, 1, 1, 1, 1, 1, 1, 1, 1, 1, 1, 1, 1, 1, 1, 1, 1, 1, 1, 1, 1, 1, 1, 1, 1, 1, 1, 1, 1, 1, 1, 1, 1, 1, 1, 1, 1, 1, 1, 1, 1, 1, 1, 1, 1, 1, 1, 1, 1, 1, 1, 1, 1, 1, 1, 1, 1, 1, 1, 1, 1, 1, 1, 1, 1, 1, 1, 1, 1, 1, 1, 1, 1, 1, 1, 1, 1, 1, 1, 1, 1, 1, 1, 1, 1, 1, 1, 1, 1, 1, 1, 1, 1, 1, 1, 1, 1, 1, 1, 1, 1, 1, 1, 1, 1, 1, 1, 1, 0, 0, 0, 0, 0, 0])
me_sphere.polygons.foreach_set('material_index', [3, 3, 3, 3, 3, 3, 3, 3, 3, 3, 3, 3, 3, 3, 3, 3, 3, 3, 3, 3, 3, 3, 3, 3, 3, 3, 3, 3, 3, 3, 3, 3, 3, 3, 3, 3, 3, 3, 3, 3, 3, 3, 3, 3, 3, 3, 3, 3, 3, 3, 3, 3, 3, 3, 3, 3, 3, 3, 3, 3, 3, 3, 3, 3, 3, 3, 3, 3, 3, 3, 3, 3, 3, 3, 3, 3, 3, 3, 3, 3, 3, 3, 3, 3, 3, 3, 3, 3, 3, 3, 3, 3, 3, 3, 3, 3, 3, 3, 3, 3, 3, 3, 3, 3, 3, 3, 3, 3, 3, 3, 3, 3, 3, 3, 3, 3, 3, 3, 3, 3, 3, 3, 3, 3, 3, 3, 3, 3, 3, 3, 3, 3, 3, 3, 3, 3, 3, 3, 3, 3, 3, 3, 3, 3, 3, 3, 3, 3, 3, 3, 3, 3, 3, 3, 3, 3, 3, 3, 3, 3, 3, 3, 3, 3, 3, 3, 3, 3, 3, 3, 3, 3, 3, 3, 3, 3, 3, 3, 3, 3, 3, 3, 3, 3, 3, 3, 3, 3, 3, 3, 3, 3, 3, 3, 3, 3, 3, 3, 3, 3, 3, 3, 3, 3, 3, 3, 3, 3, 3, 3, 3, 3, 3, 3, 3, 3, 3, 3, 3, 3, 3, 3, 3, 3, 3, 3, 3, 3, 3, 3, 3, 3, 3, 3, 3, 3, 3, 3, 3, 3, 3, 3, 3, 3, 3, 3, 3, 3, 3, 3, 3, 3, 3, 3, 3, 3, 3, 0, 0, 0, 0, 0, 0, 0, 0, 0, 0, 0, 0, 0, 0, 0, 0, 0, 0, 0, 0, 0, 0, 0, 0, 0, 0, 0, 0, 0, 0, 0, 0, 0, 0, 0, 0, 0, 0, 0, 0, 0, 0, 0, 0, 0, 0, 0, 0, 0, 0, 0, 0, 0, 0, 0, 0, 0, 0, 0, 0, 0, 0, 0, 0, 0, 1, 1, 4, 0, 0, 0, 0, 0, 0, 0, 0, 0, 0, 0, 0, 0, 0, 0, 0, 0, 0, 0, 0, 0, 0, 0, 1, 1, 1, 1, 4, 0, 0, 0, 0, 0, 0, 0, 0, 0, 0, 0, 0, 0, 0, 0, 4, 1, 0, 0, 1, 0, 1, 0, 0, 0, 0, 0, 0, 0, 0, 0, 0, 0, 0, 5, 1, 1, 1, 1, 1, 1, 1, 1, 1, 1, 1, 1, 1, 1, 1, 1, 1, 1, 1, 1, 1, 1, 1, 1, 1, 1, 1, 1, 1, 1, 1, 1, 1, 1, 1, 2, 1, 1, 1, 1, 1, 1, 1, 1, 1, 1, 1, 1, 1, 1, 1, 1, 1, 1, 1, 1, 1, 1, 1, 1, 1, 1, 1, 1, 1, 1, 1, 1, 1, 1, 1, 1, 1, 1, 1])
_k = set([(272, 273), (273, 274), (274, 275), (275, 276), (291, 297), (291, 303), (291, 315), (292, 307), (292, 388), (293, 299), (293, 305), (293, 351), (294, 300), (294, 313), (294, 317), (295, 357), (295, 387), (296, 302), (296, 309), (296, 353), (297, 307), (297, 320), (299, 308), (299, 356), (300, 311), (300, 318), (302, 314), (302, 354), (303, 420), (304, 322), (304, 384), (305, 421), (308, 422), (309, 390), (310, 370), (310, 382), (311, 388), (313, 389), (314, 391), (315, 328), (316, 333), (316, 380), (317, 329), (318, 330), (319, 345), (319, 379), (320, 332), (321, 365), (321, 378), (322, 333), (322, 365), (324, 363), (324, 377), (325, 337), (325, 368), (325, 384), (327, 371), (327, 376), (328, 340), (329, 341), (330, 343), (332, 344), (333, 363), (334, 339), (334, 373), (334, 426), (337, 366), (337, 380), (339, 367), (339, 425), (340, 407), (341, 404), (342, 364), (342, 413), (343, 409), (344, 406), (345, 371), (345, 405), (346, 361), (346, 412), (348, 358), (348, 417), (349, 374), (349, 379), (349, 408), (351, 397), (352, 355), (352, 416), (353, 394), (354, 399), (355, 418), (356, 396), (357, 370), (357, 395), (358, 419), (360, 372), (360, 387), (360, 398), (361, 414), (363, 365), (364, 415), (366, 368), (366, 377), (367, 373), (367, 424), (368, 378), (370, 393), (371, 402), (372, 382), (372, 392), (373, 423), (374, 376), (374, 403), (389, 420), (390, 421), (391, 422), (392, 403), (393, 402), (394, 404), (395, 405), (396, 406), (397, 407), (398, 408), (399, 409), (412, 413), (412, 416), (413, 417), (414, 415), (414, 418), (415, 419), (416, 417), (418, 419), (423, 424), (423, 426), (424, 425), (425, 426), (461, 462), (461, 492), (462, 463), (463, 464), (464, 465), (465, 466), (466, 467), (467, 468), (468, 469), (469, 470), (470, 471), (471, 472), (472, 473), (473, 474), (474, 475), (475, 476), (476, 477), (477, 478), (478, 479), (479, 480), (480, 481), (481, 482), (482, 483), (483, 484), (484, 485), (485, 486), (486, 487), (487, 488), (488, 489), (489, 490), (490, 491), (491, 492), (493, 494), (493, 524), (494, 495), (495, 496), (496, 497), (497, 498), (498, 499), (499, 500), (500, 501), (501, 502), (502, 503), (503, 504), (504, 505), (505, 506), (506, 507), (507, 508), (508, 509), (509, 510), (510, 511), (511, 512), (512, 513), (513, 514), (514, 515), (515, 516), (516, 517), (517, 518), (518, 519), (519, 520), (520, 521), (521, 522), (522, 523), (523, 524)])
me_sphere.attributes.new('sharp_edge', 'BOOLEAN', 'EDGE').data.foreach_set('value', [ (min(e.vertices), max(e.vertices)) in _k for e in me_sphere.edges])
_uv = me_sphere.uv_layers.new(name='UVMap')
_uv.uv.foreach_set('vector', [0.75, 0.9375, 0.7344, 1.0, 0.7188, 0.9375, 0.75, 0.875, 0.75, 0.9375, 0.7188, 0.9375, 0.7188, 0.875, 0.75, 0.8125, 0.75, 0.875, 0.7188, 0.875, 0.7188, 0.8125, 0.75, 0.75, 0.75, 0.8125, 0.7188, 0.8125, 0.7188, 0.75, 0.75, 0.6875, 0.75, 0.75, 0.7188, 0.75, 0.7188, 0.6875, 0.75, 0.625, 0.75, 0.6875, 0.7188, 0.6875, 0.7188, 0.625, 0.75, 0.5625, 0.75, 0.625, 0.7188, 0.625, 0.7188, 0.5625, 0.75, 0.5042, 0.75, 0.5625, 0.7188, 0.5625, 0.7188, 0.5042, 0.7188, 0.5625, 0.7188, 0.625, 0.6875, 0.625, 0.6875, 0.5625, 0.7188, 0.5625, 0.6875, 0.5625, 0.6875, 0.5042, 0.7188, 0.5042, 0.7188, 0.9375, 0.7031, 1.0, 0.6875, 0.9375, 0.7188, 0.875, 0.7188, 0.9375, 0.6875, 0.9375, 0.6875, 0.875, 0.7188, 0.8125, 0.7188, 0.875, 0.6875, 0.875, 0.6875, 0.8125, 0.7188, 0.75, 0.7188, 0.8125, 0.6875, 0.8125, 0.6875, 0.75, 0.7188, 0.6875, 0.7188, 0.75, 0.6875, 0.75, 0.6875, 0.6875, 0.7188, 0.625, 0.7188, 0.6875, 0.6875, 0.6875, 0.6875, 0.625, 0.6875, 0.75, 0.6875, 0.8125, 0.6562, 0.8125, 0.6562, 0.75, 0.6875, 0.6875, 0.6875, 0.75, 0.6562, 0.75, 0.6562, 0.6875, 0.6875, 0.625, 0.6875, 0.6875, 0.6562, 0.6875, 0.6562, 0.625, 0.6875, 0.5625, 0.6875, 0.625, 0.6562, 0.625, 0.6562, 0.5625, 0.6875, 0.5625, 0.6562, 0.5625, 0.6562, 0.5042, 0.6875, 0.5042, 0.6875, 0.9375, 0.6719, 1.0, 0.6562, 0.9375, 0.6875, 0.875, 0.6875, 0.9375, 0.6562, 0.9375, 0.6562, 0.875, 0.6875, 0.8125, 0.6875, 0.875, 0.6562, 0.875, 0.6562, 0.8125, 0.6562, 0.5625, 0.625, 0.5625, 0.625, 0.5042, 0.6562, 0.5042, 0.6562, 0.9375, 0.6406, 1.0, 0.625, 0.9375, 0.6562, 0.875, 0.6562, 0.9375, 0.625, 0.9375, 0.625, 0.875, 0.6562, 0.8125, 0.6562, 0.875, 0.625, 0.875, 0.625, 0.8125, 0.6562, 0.75, 0.6562, 0.8125, 0.625, 0.8125, 0.625, 0.75, 0.6562, 0.6875, 0.6562, 0.75, 0.625, 0.75, 0.625, 0.6875, 0.6562, 0.625, 0.6562, 0.6875, 0.625, 0.6875, 0.625, 0.625, 0.6562, 0.5625, 0.6562, 0.625, 0.625, 0.625, 0.625, 0.5625, 0.625, 0.6875, 0.625, 0.75, 0.5938, 0.75, 0.5938, 0.6875, 0.625, 0.625, 0.625, 0.6875, 0.5938, 0.6875, 0.5938, 0.625, 0.625, 0.5625, 0.625, 0.625, 0.5938, 0.625, 0.5938, 0.5625, 0.625, 0.5042, 0.625, 0.5625, 0.5938, 0.5625, 0.5938, 0.5042, 0.625, 0.9375, 0.6094, 1.0, 0.5938, 0.9375, 0.625, 0.875, 0.625, 0.9375, 0.5938, 0.9375, 0.5938, 0.875, 0.625, 0.8125, 0.625, 0.875, 0.5938, 0.875, 0.5938, 0.8125, 0.625, 0.75, 0.625, 0.8125, 0.5938, 0.8125, 0.5938, 0.75, 0.5938, 0.9375, 0.5781, 1.0, 0.5625, 0.9375, 0.5938, 0.875, 0.5938, 0.9375, 0.5625, 0.9375, 0.5625, 0.875, 0.5938, 0.8125, 0.5938, 0.875, 0.5625, 0.875, 0.5625, 0.8125, 0.5938, 0.75, 0.5938, 0.8125, 0.5625, 0.8125, 0.5625, 0.75, 0.5938, 0.6875, 0.5938, 0.75, 0.5625, 0.75, 0.5625, 0.6875, 0.5938, 0.625, 0.5938, 0.6875, 0.5625, 0.6875, 0.5625, 0.625, 0.5938, 0.5625, 0.5938, 0.625, 0.5625, 0.625, 0.5625, 0.5625, 0.5938, 0.5042, 0.5938, 0.5625, 0.5625, 0.5625, 0.5625, 0.5042, 0.5625, 0.6875, 0.5625, 0.75, 0.5312, 0.75, 0.5312, 0.6875, 0.5625, 0.625, 0.5625, 0.6875, 0.5312, 0.6875, 0.5312, 0.625, 0.5625, 0.5625, 0.5625, 0.625, 0.5312, 0.625, 0.5312, 0.5625, 0.5625, 0.5042, 0.5625, 0.5625, 0.5312, 0.5625, 0.5312, 0.5042, 0.5625, 0.9375, 0.5469, 1.0, 0.5312, 0.9375, 0.5625, 0.875, 0.5625, 0.9375, 0.5312, 0.9375, 0.5312, 0.875, 0.5625, 0.8125, 0.5625, 0.875, 0.5312, 0.875, 0.5312, 0.8125, 0.5625, 0.75, 0.5625, 0.8125, 0.5312, 0.8125, 0.5312, 0.75, 0.5312, 0.875, 0.5312, 0.9375, 0.5, 0.9375, 0.5, 0.875, 0.5312, 0.8125, 0.5312, 0.875, 0.5, 0.875, 0.5, 0.8125, 0.5312, 0.75, 0.5312, 0.8125, 0.5, 0.8125, 0.5, 0.75, 0.5312, 0.6875, 0.5312, 0.75, 0.5, 0.75, 0.5, 0.6875, 0.5312, 0.625, 0.5312, 0.6875, 0.5, 0.6875, 0.5, 0.625, 0.5312, 0.5625, 0.5312, 0.625, 0.5, 0.625, 0.5, 0.5625, 0.5312, 0.5042, 0.5312, 0.5625, 0.5, 0.5625, 0.5, 0.5042, 0.5312, 0.9375, 0.5156, 1.0, 0.5, 0.9375, 0.5, 0.625, 0.5, 0.6875, 0.4687, 0.6875, 0.4688, 0.625, 0.5, 0.5625, 0.5, 0.625, 0.4688, 0.625, 0.4688, 0.5625, 0.5, 0.5042, 0.5, 0.5625, 0.4688, 0.5625, 0.4687, 0.5042, 0.5, 0.9375, 0.4844, 1.0, 0.4688, 0.9375, 0.5, 0.875, 0.5, 0.9375, 0.4688, 0.9375, 0.4688, 0.875, 0.5, 0.8125, 0.5, 0.875, 0.4688, 0.875, 0.4688, 0.8125, 0.5, 0.75, 0.5, 0.8125, 0.4688, 0.8125, 0.4688, 0.75, 0.5, 0.6875, 0.5, 0.75, 0.4688, 0.75, 0.4687, 0.6875, 0.4688, 0.875, 0.4688, 0.9375, 0.4375, 0.9375, 0.4375, 0.875, 0.4688, 0.8125, 0.4688, 0.875, 0.4375, 0.875, 0.4375, 0.8125, 0.4688, 0.75, 0.4688, 0.8125, 0.4375, 0.8125, 0.4375, 0.75, 0.4687, 0.6875, 0.4688, 0.75, 0.4375, 0.75, 0.4375, 0.6875, 0.4688, 0.625, 0.4687, 0.6875, 0.4375, 0.6875, 0.4375, 0.625, 0.4688, 0.5625, 0.4688, 0.625, 0.4375, 0.625, 0.4375, 0.5625, 0.4687, 0.5042, 0.4688, 0.5625, 0.4375, 0.5625, 0.4375, 0.5042, 0.4688, 0.9375, 0.4531, 1.0, 0.4375, 0.9375, 0.4375, 0.625, 0.4375, 0.6875, 0.4062, 0.6875, 0.4062, 0.625, 0.4375, 0.5625, 0.4375, 0.625, 0.4062, 0.625, 0.4062, 0.5625, 0.4375, 0.5042, 0.4375, 0.5625, 0.4062, 0.5625, 0.4062, 0.5042, 0.4375, 0.9375, 0.4219, 1.0, 0.4062, 0.9375, 0.4375, 0.875, 0.4375, 0.9375, 0.4062, 0.9375, 0.4062, 0.875, 0.4375, 0.8125, 0.4375, 0.875, 0.4062, 0.875, 0.4062, 0.8125, 0.4375, 0.75, 0.4375, 0.8125, 0.4062, 0.8125, 0.4062, 0.75, 0.4375, 0.6875, 0.4375, 0.75, 0.4062, 0.75, 0.4062, 0.6875, 0.4062, 0.8125, 0.4062, 0.875, 0.375, 0.875, 0.375, 0.8125, 0.4062, 0.75, 0.4062, 0.8125, 0.375, 0.8125, 0.375, 0.75, 0.4062, 0.6875, 0.4062, 0.75, 0.375, 0.75, 0.375, 0.6875, 0.4062, 0.625, 0.4062, 0.6875, 0.375, 0.6875, 0.375, 0.625, 0.4062, 0.5625, 0.4062, 0.625, 0.375, 0.625, 0.375, 0.5625, 0.4062, 0.5042, 0.4062, 0.5625, 0.375, 0.5625, 0.375, 0.5042, 0.4062, 0.9375, 0.3906, 1.0, 0.375, 0.9375, 0.4062, 0.875, 0.4062, 0.9375, 0.375, 0.9375, 0.375, 0.875, 0.375, 0.5625, 0.375, 0.625, 0.3438, 0.625, 0.3438, 0.5625, 0.375, 0.5042, 0.375, 0.5625, 0.3438, 0.5625, 0.3437, 0.5042, 0.375, 0.9375, 0.3594, 1.0, 0.3438, 0.9375, 0.375, 0.875, 0.375, 0.9375, 0.3438, 0.9375, 0.3438, 0.875, 0.375, 0.8125, 0.375, 0.875, 0.3438, 0.875, 0.3438, 0.8125, 0.375, 0.75, 0.375, 0.8125, 0.3438, 0.8125, 0.3438, 0.75, 0.375, 0.6875, 0.375, 0.75, 0.3438, 0.75, 0.3438, 0.6875, 0.375, 0.625, 0.375, 0.6875, 0.3438, 0.6875, 0.3438, 0.625, 0.3438, 0.75, 0.3438, 0.8125, 0.3125, 0.8125, 0.3125, 0.75, 0.3438, 0.6875, 0.3438, 0.75, 0.3125, 0.75, 0.3125, 0.6875, 0.3438, 0.625, 0.3438, 0.6875, 0.3125, 0.6875, 0.3125, 0.625, 0.3438, 0.5625, 0.3438, 0.625, 0.3125, 0.625, 0.3125, 0.5625, 0.3437, 0.5042, 0.3438, 0.5625, 0.3125, 0.5625, 0.3125, 0.5042, 0.3438, 0.9375, 0.3281, 1.0, 0.3125, 0.9375, 0.3438, 0.875, 0.3438, 0.9375, 0.3125, 0.9375, 0.3125, 0.875, 0.3438, 0.8125, 0.3438, 0.875, 0.3125, 0.875, 0.3125, 0.8125, 0.2824, 0.5042, 0.3125, 0.5042, 0.3125, 0.5625, 0.2812, 0.5625, 0.2812, 0.5042, 0.3125, 0.9375, 0.2969, 1.0, 0.2812, 0.9375, 0.3125, 0.875, 0.3125, 0.9375, 0.2812, 0.9375, 0.2812, 0.875, 0.3125, 0.8125, 0.3125, 0.875, 0.2812, 0.875, 0.2812, 0.8125, 0.3125, 0.75, 0.3125, 0.8125, 0.2812, 0.8125, 0.2812, 0.75, 0.3125, 0.6875, 0.3125, 0.75, 0.2812, 0.75, 0.2812, 0.6875, 0.3125, 0.625, 0.3125, 0.6875, 0.2812, 0.6875, 0.2812, 0.625, 0.3125, 0.5625, 0.3125, 0.625, 0.2812, 0.625, 0.2812, 0.5625, 0.2812, 0.75, 0.2812, 0.8125, 0.25, 0.8125, 0.25, 0.75, 0.2812, 0.6875, 0.2812, 0.75, 0.25, 0.75, 0.25, 0.6875, 0.2812, 0.625, 0.2812, 0.6875, 0.25, 0.6875, 0.25, 0.625, 0.2812, 0.5625, 0.2812, 0.625, 0.25, 0.625, 0.25, 0.5625, 0.2812, 0.5042, 0.2812, 0.5625, 0.25, 0.5625, 0.25, 0.5042, 0.2812, 0.9375, 0.2656, 1.0, 0.25, 0.9375, 0.2812, 0.875, 0.2812, 0.9375, 0.25, 0.9375, 0.25, 0.875, 0.2812, 0.8125, 0.2812, 0.875, 0.25, 0.875, 0.25, 0.8125, 0.25, 0.5042, 0.25, 0.5625, 0.2188, 0.5625, 0.2187, 0.5042, 0.25, 0.9375, 0.2344, 1.0, 0.2188, 0.9375, 0.25, 0.875, 0.25, 0.9375, 0.2188, 0.9375, 0.2188, 0.875, 0.25, 0.8125, 0.25, 0.875, 0.2188, 0.875, 0.2188, 0.8125, 0.25, 0.75, 0.25, 0.8125, 0.2188, 0.8125, 0.2188, 0.75, 0.25, 0.6875, 0.25, 0.75, 0.2188, 0.75, 0.2188, 0.6875, 0.25, 0.625, 0.25, 0.6875, 0.2188, 0.6875, 0.2188, 0.625, 0.25, 0.5625, 0.25, 0.625, 0.2188, 0.625, 0.2188, 0.5625, 0.2188, 0.6875, 0.2188, 0.75, 0.1875, 0.75, 0.1875, 0.6875, 0.2188, 0.625, 0.2188, 0.6875, 0.1875, 0.6875, 0.1875, 0.625, 0.2188, 0.5625, 0.2188, 0.625, 0.1875, 0.625, 0.1875, 0.5625, 0.2176, 0.5042, 0.2187, 0.5042, 0.2188, 0.5625, 0.1875, 0.5625, 0.1875, 0.5042, 0.2188, 0.9375, 0.2031, 1.0, 0.1875, 0.9375, 0.2188, 0.875, 0.2188, 0.9375, 0.1875, 0.9375, 0.1875, 0.875, 0.2188, 0.8125, 0.2188, 0.875, 0.1875, 0.875, 0.1875, 0.8125, 0.2188, 0.75, 0.2188, 0.8125, 0.1875, 0.8125, 0.1875, 0.75, 0.1875, 0.9375, 0.1719, 1.0, 0.1563, 0.9375, 0.1875, 0.875, 0.1875, 0.9375, 0.1563, 0.9375, 0.1562, 0.875, 0.1875, 0.8125, 0.1875, 0.875, 0.1562, 0.875, 0.1562, 0.8125, 0.1875, 0.75, 0.1875, 0.8125, 0.1562, 0.8125, 0.1562, 0.75, 0.1875, 0.6875, 0.1875, 0.75, 0.1562, 0.75, 0.1562, 0.6875, 0.1875, 0.625, 0.1875, 0.6875, 0.1562, 0.6875, 0.1563, 0.625, 0.1875, 0.5625, 0.1875, 0.625, 0.1563, 0.625, 0.1562, 0.5625, 0.1875, 0.5042, 0.1875, 0.5625, 0.1562, 0.5625, 0.1562, 0.5042, 0.1562, 0.6875, 0.1562, 0.75, 0.125, 0.75, 0.125, 0.6875, 0.1563, 0.625, 0.1562, 0.6875, 0.125, 0.6875, 0.125, 0.625, 0.1562, 0.5625, 0.1563, 0.625, 0.125, 0.625, 0.125, 0.5625, 0.1562, 0.5042, 0.1562, 0.5625, 0.125, 0.5625, 0.125, 0.5042, 0.1563, 0.9375, 0.1406, 1.0, 0.125, 0.9375, 0.1562, 0.875, 0.1563, 0.9375, 0.125, 0.9375, 0.125, 0.875, 0.1562, 0.8125, 0.1562, 0.875, 0.125, 0.875, 0.125, 0.8125, 0.1562, 0.75, 0.1562, 0.8125, 0.125, 0.8125, 0.125, 0.75, 0.125, 0.875, 0.125, 0.9375, 0.09375, 0.9375, 0.09375, 0.875, 0.125, 0.8125, 0.125, 0.875, 0.09375, 0.875, 0.09375, 0.8125, 0.125, 0.75, 0.125, 0.8125, 0.09375, 0.8125, 0.09375, 0.75, 0.125, 0.6875, 0.125, 0.75, 0.09375, 0.75, 0.09375, 0.6875, 0.125, 0.625, 0.125, 0.6875, 0.09375, 0.6875, 0.09375, 0.625, 0.125, 0.5625, 0.125, 0.625, 0.09375, 0.625, 0.09375, 0.5625, 0.125, 0.5042, 0.125, 0.5625, 0.09375, 0.5625, 0.09375, 0.5042, 0.125, 0.9375, 0.1094, 1.0, 0.09375, 0.9375, 0.09375, 0.625, 0.09375, 0.6875, 0.0625, 0.6875, 0.0625, 0.625, 0.09375, 0.5625, 0.09375, 0.625, 0.0625, 0.625, 0.0625, 0.5625, 0.09375, 0.5042, 0.09375, 0.5625, 0.0625, 0.5625, 0.0625, 0.5042, 0.09375, 0.9375, 0.07812, 1.0, 0.0625, 0.9375, 0.09375, 0.875, 0.09375, 0.9375, 0.0625, 0.9375, 0.0625, 0.875, 0.09375, 0.8125, 0.09375, 0.875, 0.0625, 0.875, 0.0625, 0.8125, 0.09375, 0.75, 0.09375, 0.8125, 0.0625, 0.8125, 0.0625, 0.75, 0.09375, 0.6875, 0.09375, 0.75, 0.0625, 0.75, 0.0625, 0.6875, 0.0625, 0.8125, 0.0625, 0.875, 0.03125, 0.875, 0.03125, 0.8125, 0.0625, 0.75, 0.0625, 0.8125, 0.03125, 0.8125, 0.03125, 0.75, 0.0625, 0.6875, 0.0625, 0.75, 0.03125, 0.75, 0.03125, 0.6875, 0.0625, 0.625, 0.0625, 0.6875, 0.03125, 0.6875, 0.03125, 0.625, 0.0625, 0.5625, 0.0625, 0.625, 0.03125, 0.625, 0.03125, 0.5625, 0.0625, 0.5042, 0.0625, 0.5625, 0.03125, 0.5625, 0.03125, 0.5042, 0.0625, 0.9375, 0.04687, 1.0, 0.03125, 0.9375, 0.0625, 0.875, 0.0625, 0.9375, 0.03125, 0.9375, 0.03125, 0.875, 0.03125, 0.5625, 0.03125, 0.625, 0.0, 0.625, 0.0, 0.5625, 0.03125, 0.5042, 0.03125, 0.5625, 0.0, 0.5625, 0.0, 0.5042, 0.03125, 0.9375, 0.01562, 1.0, 0.0, 0.9375, 0.03125, 0.875, 0.03125, 0.9375, 0.0, 0.9375, 0.0, 0.875, 0.03125, 0.8125, 0.03125, 0.875, 0.0, 0.875, 0.0, 0.8125, 0.03125, 0.75, 0.03125, 0.8125, 0.0, 0.8125, 0.0, 0.75, 0.03125, 0.6875, 0.03125, 0.75, 0.0, 0.75, 0.0, 0.6875, 0.03125, 0.625, 0.03125, 0.6875, 0.0, 0.6875, 0.0, 0.625, 1.0, 0.8125, 1.0, 0.875, 0.9687, 0.875, 0.9687, 0.8125, 1.0, 0.75, 1.0, 0.8125, 0.9687, 0.8125, 0.9688, 0.75, 1.0, 0.6875, 1.0, 0.75, 0.9688, 0.75, 0.9687, 0.6875, 1.0, 0.625, 1.0, 0.6875, 0.9687, 0.6875, 0.9688, 0.625, 1.0, 0.5625, 1.0, 0.625, 0.9688, 0.625, 0.9687, 0.5625, 1.0, 0.5625, 0.9687, 0.5625, 0.9687, 0.5042, 1.0, 0.5042, 1.0, 0.9375, 0.9844, 1.0, 0.9688, 0.9375, 1.0, 0.875, 1.0, 0.9375, 0.9688, 0.9375, 0.9687, 0.875, 0.9687, 0.5625, 0.9688, 0.625, 0.9375, 0.625, 0.9375, 0.5625, 0.9687, 0.5625, 0.9375, 0.5625, 0.9375, 0.5042, 0.9687, 0.5042, 0.9688, 0.9375, 0.9531, 1.0, 0.9375, 0.9375, 0.9687, 0.875, 0.9688, 0.9375, 0.9375, 0.9375, 0.9375, 0.875, 0.9687, 0.8125, 0.9687, 0.875, 0.9375, 0.875, 0.9375, 0.8125, 0.9688, 0.75, 0.9687, 0.8125, 0.9375, 0.8125, 0.9375, 0.75, 0.9687, 0.6875, 0.9688, 0.75, 0.9375, 0.75, 0.9375, 0.6875, 0.9688, 0.625, 0.9687, 0.6875, 0.9375, 0.6875, 0.9375, 0.625, 0.9375, 0.75, 0.9375, 0.8125, 0.9062, 0.8125, 0.9062, 0.75, 0.9375, 0.6875, 0.9375, 0.75, 0.9062, 0.75, 0.9062, 0.6875, 0.9375, 0.625, 0.9375, 0.6875, 0.9062, 0.6875, 0.9062, 0.625, 0.9375, 0.5625, 0.9375, 0.625, 0.9062, 0.625, 0.9062, 0.5625, 0.9375, 0.5625, 0.9062, 0.5625, 0.9062, 0.5042, 0.9375, 0.5042, 0.9375, 0.9375, 0.9219, 1.0, 0.9062, 0.9375, 0.9375, 0.875, 0.9375, 0.9375, 0.9062, 0.9375, 0.9062, 0.875, 0.9375, 0.8125, 0.9375, 0.875, 0.9062, 0.875, 0.9062, 0.8125, 0.9062, 0.5625, 0.875, 0.5625, 0.875, 0.5042, 0.9062, 0.5042, 0.9062, 0.9375, 0.8906, 1.0, 0.875, 0.9375, 0.9062, 0.875, 0.9062, 0.9375, 0.875, 0.9375, 0.875, 0.875, 0.9062, 0.8125, 0.9062, 0.875, 0.875, 0.875, 0.875, 0.8125, 0.9062, 0.75, 0.9062, 0.8125, 0.875, 0.8125, 0.875, 0.75, 0.9062, 0.6875, 0.9062, 0.75, 0.875, 0.75, 0.875, 0.6875, 0.9062, 0.625, 0.9062, 0.6875, 0.875, 0.6875, 0.875, 0.625, 0.9062, 0.5625, 0.9062, 0.625, 0.875, 0.625, 0.875, 0.5625, 0.875, 0.75, 0.875, 0.8125, 0.8437, 0.8125, 0.8438, 0.75, 0.875, 0.6875, 0.875, 0.75, 0.8438, 0.75, 0.8437, 0.6875, 0.875, 0.625, 0.875, 0.6875, 0.8437, 0.6875, 0.8438, 0.625, 0.875, 0.5625, 0.875, 0.625, 0.8438, 0.625, 0.8437, 0.5625, 0.875, 0.5042, 0.875, 0.5625, 0.8437, 0.5625, 0.8437, 0.5042, 0.875, 0.9375, 0.8594, 1.0, 0.8438, 0.9375, 0.875, 0.875, 0.875, 0.9375, 0.8438, 0.9375, 0.8438, 0.875, 0.875, 0.8125, 0.875, 0.875, 0.8438, 0.875, 0.8437, 0.8125, 0.8437, 0.5042, 0.8437, 0.5625, 0.8125, 0.5625, 0.8125, 0.5042, 0.8438, 0.9375, 0.8281, 1.0, 0.8125, 0.9375, 0.8438, 0.875, 0.8438, 0.9375, 0.8125, 0.9375, 0.8125, 0.875, 0.8437, 0.8125, 0.8438, 0.875, 0.8125, 0.875, 0.8125, 0.8125, 0.8438, 0.75, 0.8437, 0.8125, 0.8125, 0.8125, 0.8125, 0.75, 0.8437, 0.6875, 0.8438, 0.75, 0.8125, 0.75, 0.8125, 0.6875, 0.8438, 0.625, 0.8437, 0.6875, 0.8125, 0.6875, 0.8125, 0.625, 0.8437, 0.5625, 0.8438, 0.625, 0.8125, 0.625, 0.8125, 0.5625, 0.8125, 0.6875, 0.8125, 0.75, 0.7812, 0.75, 0.7812, 0.6875, 0.8125, 0.625, 0.8125, 0.6875, 0.7812, 0.6875, 0.7812, 0.625, 0.8125, 0.5625, 0.8125, 0.625, 0.7812, 0.625, 0.7812, 0.5625, 0.8125, 0.5042, 0.8125, 0.5625, 0.7812, 0.5625, 0.7812, 0.5042, 0.8125, 0.9375, 0.7969, 1.0, 0.7812, 0.9375, 0.8125, 0.875, 0.8125, 0.9375, 0.7812, 0.9375, 0.7812, 0.875, 0.8125, 0.8125, 0.8125, 0.875, 0.7812, 0.875, 0.7812, 0.8125, 0.8125, 0.75, 0.8125, 0.8125, 0.7812, 0.8125, 0.7812, 0.75, 0.7812, 0.875, 0.7812, 0.9375, 0.75, 0.9375, 0.75, 0.875, 0.7812, 0.8125, 0.7812, 0.875, 0.75, 0.875, 0.75, 0.8125, 0.7812, 0.75, 0.7812, 0.8125, 0.75, 0.8125, 0.75, 0.75, 0.7812, 0.6875, 0.7812, 0.75, 0.75, 0.75, 0.75, 0.6875, 0.7812, 0.625, 0.7812, 0.6875, 0.75, 0.6875, 0.75, 0.625, 0.7812, 0.5625, 0.7812, 0.625, 0.75, 0.625, 0.75, 0.5625, 0.7812, 0.5042, 0.7812, 0.5625, 0.75, 0.5625, 0.75, 0.5042, 0.7812, 0.9375, 0.7656, 1.0, 0.75, 0.9375, 0.7679, 0.7363, 0.7685, 0.7362, 0.7315, 0.7362, 0.7321, 0.7363, 0.75, 0.7369, 0.3859, 0.5195, 0.3859, 0.5107, 0.3859, 0.5107, 0.3859, 0.5195, 0.6156, 0.2393, 0.625, 0.2393, 0.625, 0.25, 0.6156, 0.25, 0.6156, 0.25, 0.625, 0.25, 0.625, 0.5, 0.6156, 0.5, 0.6156, 0.7362, 0.625, 0.7362, 0.625, 0.75, 0.6156, 0.75, 0.6156, 0.75, 0.625, 0.75, 0.625, 1.0, 0.6156, 1.0, 0.125, 0.7362, 0.375, 0.7362, 0.375, 0.75, 0.125, 0.75, 0.625, 0.7362, 0.875, 0.7362, 0.875, 0.75, 0.625, 0.75, 0.625, 0.728, 0.875, 0.728, 0.875, 0.7362, 0.625, 0.7362, 0.125, 0.728, 0.375, 0.728, 0.375, 0.7362, 0.125, 0.7362, 0.6156, 0.728, 0.625, 0.728, 0.625, 0.7362, 0.6156, 0.7362, 0.6156, 0.0, 0.625, 0.0, 0.625, 0.01377, 0.6156, 0.01377, 0.6156, 0.5, 0.625, 0.5, 0.625, 0.5107, 0.6156, 0.5107, 0.125, 0.5, 0.375, 0.5, 0.375, 0.5107, 0.125, 0.5107, 0.625, 0.5, 0.875, 0.5, 0.875, 0.5107, 0.625, 0.5107, 0.6157, 0.2305, 0.625, 0.2305, 0.625, 0.2393, 0.6156, 0.2393, 0.375, 0.2305, 0.3859, 0.2305, 0.3859, 0.2393, 0.375, 0.2393, 0.375, 0.5, 0.3859, 0.5, 0.3859, 0.5107, 0.375, 0.5107, 0.375, 0.0, 0.3859, 0.0, 0.3859, 0.01377, 0.375, 0.01377, 0.375, 0.728, 0.3859, 0.728, 0.3859, 0.7362, 0.375, 0.7362, 0.375, 0.75, 0.3859, 0.75, 0.3859, 1.0, 0.375, 1.0, 0.375, 0.7362, 0.3859, 0.7362, 0.3859, 0.75, 0.375, 0.75, 0.375, 0.25, 0.3859, 0.25, 0.3859, 0.5, 0.375, 0.5, 0.375, 0.2393, 0.3859, 0.2393, 0.3859, 0.25, 0.375, 0.25, 0.3859, 0.2305, 0.4949, 0.2305, 0.4949, 0.2393, 0.3859, 0.2393, 0.3859, 0.5, 0.4949, 0.5, 0.4949, 0.5107, 0.3859, 0.5107, 0.3859, 0.0, 0.4949, 0.0, 0.4949, 0.01377, 0.3859, 0.01377, 0.6156, 0.728, 0.6156, 0.7362, 0.6156, 0.7362, 0.6156, 0.728, 0.3859, 0.75, 0.4949, 0.75, 0.4949, 1.0, 0.3859, 1.0, 0.3859, 0.7362, 0.4949, 0.7362, 0.4949, 0.75, 0.3859, 0.75, 0.3859, 0.25, 0.4949, 0.25, 0.4949, 0.5, 0.3859, 0.5, 0.3859, 0.2393, 0.4949, 0.2393, 0.4949, 0.25, 0.3859, 0.25, 0.4949, 0.2305, 0.5025, 0.2305, 0.5025, 0.2393, 0.4949, 0.2393, 0.4949, 0.5, 0.5025, 0.5, 0.5025, 0.5107, 0.4949, 0.5107, 0.4949, 0.0, 0.5025, 0.0, 0.5025, 0.01377, 0.4949, 0.01377, 0.4949, 0.728, 0.5025, 0.728, 0.5025, 0.7362, 0.4949, 0.7362, 0.4949, 0.75, 0.5025, 0.75, 0.5025, 1.0, 0.4949, 1.0, 0.4949, 0.7362, 0.5025, 0.7362, 0.5025, 0.75, 0.4949, 0.75, 0.4949, 0.25, 0.5025, 0.25, 0.5025, 0.5, 0.4949, 0.5, 0.4949, 0.2393, 0.5025, 0.2393, 0.5025, 0.25, 0.4949, 0.25, 0.5269, 0.2305, 0.6157, 0.2305, 0.6156, 0.2393, 0.5269, 0.2393, 0.5269, 0.5, 0.6156, 0.5, 0.6156, 0.5107, 0.5269, 0.5107, 0.5269, 0.0, 0.6156, 0.0, 0.6156, 0.01377, 0.5269, 0.01377, 0.3859, 0.5107, 0.4949, 0.5107, 0.4949, 0.5107, 0.3859, 0.5107, 0.5269, 0.75, 0.6156, 0.75, 0.6156, 1.0, 0.5269, 1.0, 0.5269, 0.7362, 0.6156, 0.7362, 0.6156, 0.75, 0.5269, 0.75, 0.5269, 0.25, 0.6156, 0.25, 0.6156, 0.5, 0.5269, 0.5, 0.5269, 0.2393, 0.6156, 0.2393, 0.6156, 0.25, 0.5269, 0.25, 0.4949, 0.7362, 0.3859, 0.7362, 0.3859, 0.7362, 0.4949, 0.7362, 0.4949, 0.5107, 0.5025, 0.5107, 0.5025, 0.5195, 0.4949, 0.5195, 0.5269, 0.02201, 0.6156, 0.02201, 0.6157, 0.2305, 0.5269, 0.2305, 0.4949, 0.7362, 0.3859, 0.7362, 0.3859, 0.7362, 0.4949, 0.7362, 0.3859, 0.5195, 0.3859, 0.5107, 0.3859, 0.5107, 0.3859, 0.5195, 0.5269, 0.5107, 0.6156, 0.5107, 0.6156, 0.5107, 0.5269, 0.5107, 0.4949, 0.728, 0.4949, 0.7362, 0.4949, 0.7362, 0.4949, 0.728, 0.5095, 0.7362, 0.5025, 0.7362, 0.5025, 0.7362, 0.5095, 0.7362, 0.5025, 0.5195, 0.5025, 0.5107, 0.5025, 0.5107, 0.5025, 0.5195, 0.3859, 0.728, 0.3859, 0.5195, 0.3859, 0.5195, 0.3859, 0.728, 0.4949, 0.5107, 0.4949, 0.5195, 0.4949, 0.5195, 0.4949, 0.5107, 0.5025, 0.728, 0.5025, 0.5195, 0.5025, 0.5195, 0.5025, 0.728, 0.5095, 0.02201, 0.5269, 0.02201, 0.5269, 0.2305, 0.5095, 0.2305, 0.6156, 0.5107, 0.6157, 0.5195, 0.5269, 0.5195, 0.5269, 0.5107, 0.5025, 0.02201, 0.5095, 0.02201, 0.5095, 0.2305, 0.5025, 0.2305, 0.5269, 0.5107, 0.5269, 0.5195, 0.5095, 0.5195, 0.5095, 0.5107, 0.5095, 0.5107, 0.5095, 0.5195, 0.5025, 0.5195, 0.5025, 0.5107, 0.4949, 0.5107, 0.4949, 0.5195, 0.4949, 0.5195, 0.4949, 0.5107, 0.3859, 0.728, 0.3859, 0.5195, 0.3859, 0.5195, 0.3859, 0.728, 0.4949, 0.5107, 0.4949, 0.5195, 0.4949, 0.5195, 0.4949, 0.5107, 0.9934, 0.001365, 0.9934, 0.9986, 0.9545, 0.9986, 0.9545, 0.001365, 0.5095, 0.2305, 0.5269, 0.2305, 0.5269, 0.2393, 0.5095, 0.2393, 0.5095, 0.5, 0.5269, 0.5, 0.5269, 0.5107, 0.5095, 0.5107, 0.5095, 0.0, 0.5269, 0.0, 0.5269, 0.01377, 0.5095, 0.01377, 0.5095, 0.75, 0.5269, 0.75, 0.5269, 1.0, 0.5095, 1.0, 0.5095, 0.7362, 0.5269, 0.7362, 0.5269, 0.75, 0.5095, 0.75, 0.5095, 0.25, 0.5269, 0.25, 0.5269, 0.5, 0.5095, 0.5, 0.5095, 0.2393, 0.5269, 0.2393, 0.5269, 0.25, 0.5095, 0.25, 0.5095, 0.5107, 0.5269, 0.5107, 0.5269, 0.5107, 0.5095, 0.5107, 0.6156, 0.7362, 0.5269, 0.7362, 0.5269, 0.7362, 0.6156, 0.7362, 0.5864, 0.728, 0.6156, 0.728, 0.6156, 0.7362, 0.5269, 0.7362, 0.5269, 0.728, 0.5733, 0.728, 0.5736, 0.7281, 0.5798, 0.729, 0.5861, 0.7281, 0.5025, 0.2305, 0.5095, 0.2305, 0.5095, 0.2393, 0.5025, 0.2393, 0.5025, 0.5, 0.5095, 0.5, 0.5095, 0.5107, 0.5025, 0.5107, 0.5025, 0.0, 0.5095, 0.0, 0.5095, 0.01377, 0.5025, 0.01377, 0.5025, 0.75, 0.5095, 0.75, 0.5095, 1.0, 0.5025, 1.0, 0.5025, 0.7362, 0.5095, 0.7362, 0.5095, 0.75, 0.5025, 0.75, 0.5025, 0.25, 0.5095, 0.25, 0.5095, 0.5, 0.5025, 0.5, 0.5025, 0.2393, 0.5095, 0.2393, 0.5095, 0.25, 0.5025, 0.25, 0.5025, 0.5107, 0.5095, 0.5107, 0.5095, 0.5107, 0.5025, 0.5107, 0.5269, 0.7362, 0.5095, 0.7362, 0.5095, 0.7362, 0.5269, 0.7362, 0.5269, 0.728, 0.5269, 0.7362, 0.5095, 0.7362, 0.5095, 0.728, 0.5095, 0.728, 0.5095, 0.7362, 0.5025, 0.7362, 0.5025, 0.728, 0.3859, 0.5107, 0.4949, 0.5107, 0.4949, 0.5107, 0.3859, 0.5107, 0.4949, 0.728, 0.4949, 0.7362, 0.4949, 0.7362, 0.4949, 0.728, 0.4949, 0.7362, 0.3859, 0.7362, 0.3859, 0.7362, 0.4949, 0.7362, 0.3859, 0.5195, 0.3859, 0.5107, 0.3859, 0.5107, 0.3859, 0.5195, 0.4949, 0.728, 0.4949, 0.7362, 0.4949, 0.7362, 0.4949, 0.728, 0.3859, 0.5107, 0.4949, 0.5107, 0.4949, 0.5107, 0.3859, 0.5107, 0.03008, 0.001365, 0.03008, 0.9986, -0.006448, 0.9986, -0.006448, 0.001365, 0.4949, 0.02201, 0.5025, 0.02201, 0.5025, 0.2305, 0.4949, 0.2305, 0.6156, 0.5107, 0.6157, 0.5195, 0.6157, 0.5195, 0.6156, 0.5107, 0.3859, 0.02201, 0.4949, 0.02201, 0.4949, 0.2305, 0.3859, 0.2305, 0.375, 0.5107, 0.3859, 0.5107, 0.3859, 0.5195, 0.375, 0.5195, 0.375, 0.02201, 0.3859, 0.02201, 0.3859, 0.2305, 0.375, 0.2305, 0.6156, 0.02201, 0.625, 0.02201, 0.625, 0.2305, 0.6157, 0.2305, 0.6156, 0.5107, 0.625, 0.5107, 0.625, 0.5195, 0.6157, 0.5195, 0.125, 0.5107, 0.375, 0.5107, 0.375, 0.5195, 0.125, 0.5195, 0.625, 0.5107, 0.875, 0.5107, 0.875, 0.5195, 0.625, 0.5195, 0.3859, 0.728, 0.3859, 0.5195, 0.3859, 0.5195, 0.3859, 0.728, 0.3859, 0.7362, 0.3859, 0.728, 0.3859, 0.728, 0.3859, 0.7362, 0.6156, 0.01377, 0.625, 0.01377, 0.625, 0.02201, 0.6156, 0.02201, 0.375, 0.01377, 0.3859, 0.01377, 0.3859, 0.02201, 0.375, 0.02201, 0.3859, 0.01377, 0.4949, 0.01377, 0.4949, 0.02201, 0.3859, 0.02201, 0.4949, 0.01377, 0.5025, 0.01377, 0.5025, 0.02201, 0.4949, 0.02201, 0.9545, 0.001365, 0.9545, 0.9986, 0.03008, 0.9986, 0.03008, 0.001365, 0.4949, 0.5195, 0.4949, 0.728, 0.4949, 0.728, 0.4949, 0.5195, 0.4949, 0.5195, 0.4949, 0.728, 0.4949, 0.728, 0.4949, 0.5195, 0.5095, 0.5195, 0.5095, 0.728, 0.5025, 0.728, 0.5025, 0.5195, 0.5269, 0.5195, 0.5269, 0.728, 0.5269, 0.728, 0.5269, 0.5195, 0.5733, 0.728, 0.5269, 0.728, 0.5269, 0.5195, 0.6157, 0.5195, 0.6156, 0.728, 0.5864, 0.728, 0.5921, 0.7256, 0.5976, 0.7214, 0.6024, 0.7158, 0.6064, 0.709, 0.6093, 0.7012, 0.6112, 0.6927, 0.6118, 0.6839, 0.6112, 0.6751, 0.6093, 0.6667, 0.6064, 0.6589, 0.6024, 0.6521, 0.5976, 0.6465, 0.5921, 0.6423, 0.5861, 0.6397, 0.5798, 0.6389, 0.5736, 0.6397, 0.5676, 0.6423, 0.5621, 0.6465, 0.5573, 0.6521, 0.5533, 0.6589, 0.5503, 0.6667, 0.5485, 0.6751, 0.5479, 0.6839, 0.5485, 0.6927, 0.5503, 0.7012, 0.5533, 0.709, 0.5573, 0.7158, 0.5621, 0.7214, 0.5676, 0.7256, 0.3859, 0.7362, 0.3859, 0.728, 0.3859, 0.728, 0.3859, 0.7362, 0.5025, 0.01377, 0.5095, 0.01377, 0.5095, 0.02201, 0.5025, 0.02201, 0.5095, 0.01377, 0.5269, 0.01377, 0.5269, 0.02201, 0.5095, 0.02201, 0.5025, 0.7362, 0.5025, 0.728, 0.5025, 0.728, 0.5025, 0.7362, 0.3859, 0.7362, 0.3859, 0.728, 0.3859, 0.728, 0.3859, 0.7362, 0.4949, 0.5195, 0.4949, 0.728, 0.4949, 0.728, 0.4949, 0.5195, 0.5269, 0.01377, 0.6156, 0.01377, 0.6156, 0.02201, 0.5269, 0.02201, 0.4949, 0.5195, 0.5025, 0.5195, 0.5025, 0.728, 0.4949, 0.728, 0.6157, 0.5195, 0.6156, 0.728, 0.6156, 0.728, 0.6157, 0.5195, 0.375, 0.5195, 0.3859, 0.5195, 0.3859, 0.728, 0.375, 0.728, 0.6157, 0.5195, 0.625, 0.5195, 0.625, 0.728, 0.6156, 0.728, 0.125, 0.5195, 0.375, 0.5195, 0.375, 0.728, 0.125, 0.728, 0.625, 0.5195, 0.875, 0.5195, 0.875, 0.728, 0.625, 0.728, 0.5269, 0.5195, 0.5269, 0.728, 0.5095, 0.728, 0.5095, 0.5195, 0.5095, 0.728, 0.5095, 0.5195, 0.5095, 0.5195, 0.5095, 0.728, 0.5269, 0.728, 0.5095, 0.728, 0.5095, 0.728, 0.5269, 0.728, 0.5095, 0.5195, 0.5269, 0.5195, 0.5269, 0.5195, 0.5095, 0.5195, 1.0, 0.5, 0.9688, 0.5, 0.9688, 0.7628, 1.0, 0.7628, 0.9688, 0.5, 0.9375, 0.5, 0.9375, 0.7628, 0.9688, 0.7628, 0.9375, 0.5, 0.9062, 0.5, 0.9062, 0.7628, 0.9375, 0.7628, 0.9062, 0.5, 0.875, 0.5, 0.875, 0.7628, 0.9062, 0.7628, 0.875, 0.5, 0.8438, 0.5, 0.8438, 0.7628, 0.875, 0.7628, 0.8438, 0.5, 0.8125, 0.5, 0.8125, 0.7628, 0.8438, 0.7628, 0.8125, 0.5, 0.7812, 0.5, 0.7812, 0.7628, 0.8125, 0.7628, 0.7812, 0.5, 0.75, 0.5, 0.75, 0.7628, 0.7812, 0.7628, 0.75, 0.5, 0.7188, 0.5, 0.7188, 0.7628, 0.75, 0.7628, 0.7188, 0.5, 0.6875, 0.5, 0.6875, 0.7628, 0.7188, 0.7628, 0.6875, 0.5, 0.6562, 0.5, 0.6562, 0.7628, 0.6875, 0.7628, 0.6562, 0.5, 0.625, 0.5, 0.625, 0.7628, 0.6562, 0.7628, 0.625, 0.5, 0.5938, 0.5, 0.5938, 0.7628, 0.625, 0.7628, 0.5938, 0.5, 0.5625, 0.5, 0.5625, 0.7628, 0.5938, 0.7628, 0.5625, 0.5, 0.5312, 0.5, 0.5312, 0.7628, 0.5329, 0.7628, 0.5625, 0.7628, 0.5312, 0.5, 0.5, 0.5, 0.5, 0.7628, 0.5312, 0.7628, 0.5, 0.5, 0.4688, 0.5, 0.4688, 0.7628, 0.5, 0.7628, 0.4688, 0.5, 0.4375, 0.5, 0.4375, 0.7628, 0.4671, 0.7628, 0.4688, 0.7628, 0.4375, 0.5, 0.4062, 0.5, 0.4062, 0.7628, 0.4375, 0.7628, 0.4062, 0.5, 0.375, 0.5, 0.375, 0.7628, 0.4062, 0.7628, 0.375, 0.5, 0.3438, 0.5, 0.3438, 0.7628, 0.375, 0.7628, 0.3438, 0.5, 0.3125, 0.5, 0.3125, 0.7628, 0.3438, 0.7628, 0.3125, 0.5, 0.2812, 0.5, 0.2812, 0.7628, 0.3125, 0.7628, 0.2812, 0.5, 0.25, 0.5, 0.25, 0.7628, 0.2812, 0.7628, 0.25, 0.5, 0.2188, 0.5, 0.2188, 0.7628, 0.25, 0.7628, 0.2188, 0.5, 0.1875, 0.5, 0.1875, 0.7628, 0.2188, 0.7628, 0.1875, 0.5, 0.1562, 0.5, 0.1562, 0.7628, 0.1875, 0.7628, 0.1562, 0.5, 0.125, 0.5, 0.125, 0.7628, 0.1562, 0.7628, 0.125, 0.5, 0.09375, 0.5, 0.09375, 0.7628, 0.125, 0.7628, 0.09375, 0.5, 0.0625, 0.5, 0.0625, 0.7628, 0.09375, 0.7628, 0.0625, 0.5, 0.03125, 0.5, 0.03125, 0.7628, 0.0625, 0.7628, 0.03125, 0.5, 0.0, 0.5, 0.0, 0.7628, 0.03125, 0.7628, 0.4112, 0.005597, 0.5093, -0.002232, 0.6071, 0.009239, 0.7008, 0.03957, 0.7868, 0.08759, 0.8617, 0.1515, 0.9228, 0.2287, 0.9676, 0.3164, 0.9944, 0.4112, 1.002, 0.5093, 0.9908, 0.6071, 0.9604, 0.7008, 0.9124, 0.7868, 0.8485, 0.8617, 0.7713, 0.9228, 0.6836, 0.9676, 0.5888, 0.9944, 0.4907, 1.002, 0.3929, 0.9908, 0.2992, 0.9604, 0.2132, 0.9124, 0.1383, 0.8485, 0.07722, 0.7713, 0.03243, 0.6836, 0.005597, 0.5888, -0.002232, 0.4907, 0.009239, 0.3929, 0.03957, 0.2992, 0.08759, 0.2132, 0.1515, 0.1383, 0.2287, 0.07722, 0.3164, 0.03243, 0.9688, 0.5, 1.0, 0.5, 1.0, 0.9489, 0.9688, 0.9489, 0.9375, 0.5, 0.9688, 0.5, 0.9688, 0.9489, 0.9375, 0.9489, 0.9062, 0.5, 0.9375, 0.5, 0.9375, 0.9489, 0.9062, 0.9489, 0.875, 0.5, 0.9062, 0.5, 0.9062, 0.9489, 0.875, 0.9489, 0.8438, 0.9489, 0.8438, 0.5, 0.875, 0.5, 0.875, 0.9489, 0.8125, 0.9489, 0.8125, 0.5, 0.8438, 0.5, 0.8438, 0.9489, 0.7812, 0.9489, 0.7812, 0.5, 0.8125, 0.5, 0.8125, 0.9489, 0.75, 0.9489, 0.75, 0.5, 0.7812, 0.5, 0.7812, 0.9489, 0.7188, 0.9489, 0.7188, 0.5, 0.75, 0.5, 0.75, 0.9489, 0.6875, 0.9489, 0.6875, 0.5, 0.7188, 0.5, 0.7188, 0.9489, 0.6562, 0.9489, 0.6562, 0.5, 0.6875, 0.5, 0.6875, 0.9489, 0.625, 0.9489, 0.625, 0.5, 0.6562, 0.5, 0.6562, 0.9489, 0.5938, 0.9489, 0.5938, 0.5, 0.625, 0.5, 0.625, 0.9489, 0.5625, 0.9489, 0.5625, 0.5, 0.5938, 0.5, 0.5938, 0.9489, 0.5312, 0.9489, 0.5312, 0.5, 0.5625, 0.5, 0.5625, 0.9489, 0.5, 0.9489, 0.5, 0.5, 0.5312, 0.5, 0.5312, 0.9489, 0.4688, 0.9489, 0.4688, 0.5, 0.5, 0.5, 0.5, 0.9489, 0.4375, 0.9489, 0.4375, 0.5, 0.4688, 0.5, 0.4688, 0.9489, 0.4062, 0.9489, 0.4062, 0.5, 0.4375, 0.5, 0.4375, 0.9489, 0.375, 0.9489, 0.375, 0.5, 0.4062, 0.5, 0.4062, 0.9489, 0.3438, 0.5, 0.375, 0.5, 0.375, 0.9489, 0.3438, 0.9489, 0.3125, 0.5, 0.3438, 0.5, 0.3438, 0.9489, 0.3125, 0.9489, 0.2812, 0.5, 0.3125, 0.5, 0.3125, 0.9489, 0.2812, 0.9489, 0.25, 0.5, 0.2812, 0.5, 0.2812, 0.9489, 0.25, 0.9489, 0.2188, 0.5, 0.25, 0.5, 0.25, 0.9489, 0.2188, 0.9489, 0.1875, 0.5, 0.2188, 0.5, 0.2188, 0.9489, 0.1875, 0.9489, 0.1562, 0.5, 0.1875, 0.5, 0.1875, 0.9489, 0.1562, 0.9489, 0.125, 0.5, 0.1562, 0.5, 0.1562, 0.9489, 0.125, 0.9489, 0.09375, 0.5, 0.125, 0.5, 0.125, 0.9489, 0.09375, 0.9489, 0.0625, 0.5, 0.09375, 0.5, 0.09375, 0.9489, 0.0625, 0.9489, 0.03125, 0.5, 0.0625, 0.5, 0.0625, 0.9489, 0.03125, 0.9489, 0.0, 0.5, 0.03125, 0.5, 0.03125, 0.9489, 0.0, 0.9489, 0.7032, 0.4854, 0.75, 0.49, 0.7968, 0.4854, 0.8418, 0.4717, 0.8833, 0.4496, 0.9197, 0.4197, 0.9496, 0.3833, 0.9717, 0.3418, 0.9854, 0.2968, 0.99, 0.25, 0.9854, 0.2032, 0.9717, 0.1582, 0.9496, 0.1167, 0.9197, 0.08029, 0.8833, 0.05045, 0.8418, 0.02827, 0.7968, 0.01461, 0.75, 0.01, 0.7032, 0.01461, 0.6582, 0.02827, 0.6167, 0.05045, 0.5803, 0.08029, 0.5504, 0.1167, 0.5283, 0.1582, 0.5146, 0.2032, 0.51, 0.25, 0.5146, 0.2968, 0.5283, 0.3418, 0.5504, 0.3833, 0.5803, 0.4197, 0.6167, 0.4496, 0.6582, 0.4717, 0.375, 0.0, 0.625, 0.0, 0.625, 0.25, 0.375, 0.25, 0.375, 0.25, 0.625, 0.25, 0.625, 0.5, 0.375, 0.5, 0.375, 0.5, 0.625, 0.5, 0.625, 0.75, 0.375, 0.75, 0.375, 0.75, 0.625, 0.75, 0.625, 1.0, 0.375, 1.0, 0.125, 0.5, 0.375, 0.5, 0.375, 0.75, 0.125, 0.75, 0.625, 0.5, 0.875, 0.5, 0.875, 0.75, 0.625, 0.75])
me_sphere.materials.append(mat_radio_body)
me_sphere.materials.append(mat_radio_black)
me_sphere.materials.append(mat_oscilloscope_screen)
me_sphere.materials.append(mat_strength_indicator)
me_sphere.materials.append(mat_spectrogram_screen)
me_sphere.materials.append(mat_frequency_indicator)
me_sphere.update()
arm_armature = bpy.data.armatures.new('Armature')  # bones are not reproduced

# ---- objects
ob_radiobody = bpy.data.objects.new('RadioBody', me_sphere)
ob_armature = bpy.data.objects.new('Armature', arm_armature)

# ---- transforms, parenting, visibility, modifiers, constraints
ob_radiobody.parent = ob_armature
ob_radiobody.location = (0.0, 0.0, 0.0)
_vg = ob_radiobody.vertex_groups.new(name='Bone')
_vg.add([0, 1, 2, 3, 4, 5, 6, 7, 8, 9, 10, 11, 12, 13, 14, 15, 16, 17, 18, 19, 20, 21, 22, 23, 24, 25, 26, 27, 28, 29, 30, 31, 32, 33, 34, 35, 36, 37, 38, 39, 40, 41, 42, 43, 44, 45, 46, 47, 48, 49, 50, 51, 52, 53, 54, 55, 56, 57, 58, 59, 60, 61, 62, 63, 64, 65, 66, 67, 68, 69, 70, 71, 72, 73, 74, 75, 76, 77, 78, 79, 80, 81, 82, 83, 84, 85, 86, 87, 88, 89, 90, 91, 92, 93, 94, 95, 96, 97, 98, 99, 100, 101, 102, 103, 104, 105, 106, 107, 108, 109, 110, 111, 112, 113, 114, 115, 116, 117, 118, 119, 120, 121, 122, 123, 124, 125, 126, 127, 128, 129, 130, 131, 132, 133, 134, 135, 136, 137, 138, 139, 140, 141, 142, 143, 144, 145, 146, 147, 148, 149, 150, 151, 152, 153, 154, 155, 156, 157, 158, 159, 160, 161, 162, 163, 164, 165, 166, 167, 168, 169, 170, 171, 172, 173, 174, 175, 176, 177, 178, 179, 180, 181, 182, 183, 184, 185, 186, 187, 188, 189, 190, 191, 192, 193, 194, 195, 196, 197, 198, 199, 200, 201, 202, 203, 204, 205, 206, 207, 208, 209, 210, 211, 212, 213, 214, 215, 216, 217, 218, 219, 220, 221, 222, 223, 224, 225, 226, 227, 228, 229, 230, 231, 232, 233, 234, 235, 236, 237, 238, 239, 240, 241, 242, 243, 244, 245, 246, 247, 248, 249, 250, 251, 252, 253, 254, 255, 256, 257, 258, 259, 260, 261, 262, 263, 264, 265, 266, 267, 268, 269, 270, 271, 272, 273, 274, 275, 276, 277, 278, 279, 280, 281, 282, 283, 284, 285, 286, 287, 288, 289, 290, 291, 292, 293, 294, 295, 296, 297, 298, 299, 300, 301, 302, 303, 304, 305, 306, 307, 308, 309, 310, 311, 312, 313, 314, 315, 316, 317, 318, 319, 320, 321, 322, 323, 324, 325, 326, 327, 328, 329, 330, 331, 332, 333, 334, 335, 336, 337, 338, 339, 340, 341, 342, 343, 344, 345, 346, 347, 348, 349, 350, 351, 352, 353, 354, 355, 356, 357, 358, 359, 360, 361, 362, 363, 364, 365, 366, 367, 368, 369, 370, 371, 372, 373, 374, 375, 376, 377, 378, 379, 380, 381, 382, 383, 384, 385, 386, 387, 388, 389, 390, 391, 392, 393, 394, 395, 396, 397, 398, 399, 400, 401, 402, 403, 404, 405, 406, 407, 408, 409, 410, 411, 412, 413, 414, 415, 416, 417, 418, 419, 420, 421, 422, 423, 424, 425, 426, 427, 428, 429, 430, 431, 432, 433, 434, 435, 436, 437, 438, 439, 440, 441, 442, 443, 444, 445, 446, 447, 448, 449, 450, 451, 452, 453, 454, 455, 456, 457, 458, 459, 460, 461, 462, 463, 464, 465, 466, 467, 468, 469, 470, 471, 472, 473, 474, 475, 476, 477, 478, 479, 480, 481, 482, 483, 484, 485, 486, 487, 488, 489, 490, 491, 492, 493, 494, 495, 496, 497, 498, 499, 500, 501, 502, 503, 504, 505, 506, 507, 508, 509, 510, 511, 512, 513, 514, 515, 516, 517, 518, 519, 520, 521, 522, 523, 524], 1.0, 'REPLACE')
_vg = ob_radiobody.vertex_groups.new(name='Bone.001')
_vg.add([525, 526, 527, 528, 529, 530, 531, 532], 1.0, 'REPLACE')
_m = ob_radiobody.modifiers.new('Armature', 'ARMATURE')
_m.object = ob_armature
_m = ob_radiobody.modifiers.new('Smooth by Angle', 'NODES')
_m.node_group = ng_smooth_by_angle
_m.use_pin_to_last = True
_m.show_group_selector = False
ob_armature.location = (0.0, 0.0, 0.0)

# ---- collection membership
scene.collection.objects.link(ob_radiobody)
scene.collection.objects.link(ob_armature)

# ---- scene / render settings (as saved in the file)
scene.frame_start = 1; scene.frame_end = 250; scene.frame_set(93)
scene.render.engine = 'BLENDER_EEVEE_NEXT'
bpy.context.view_layer.update()

# ---- added for rendering (the .blend has no active camera and no usable light): camera, sun
cam_auto = bpy.data.cameras.new('AutoCamera')
cam_auto.lens = 50.0
cam_auto.sensor_width = 36.0
cam_auto.clip_end = 1000.0
ob_auto_camera = bpy.data.objects.new('AutoCamera', cam_auto)
scene.collection.objects.link(ob_auto_camera)
ob_auto_camera.location = (0.816847, -0.974608, 0.788279)
ob_auto_camera.rotation_euler = (1.09748, -7.21219e-08, 0.694738)
scene.camera = ob_auto_camera
light_auto_sun = bpy.data.lights.new('AutoSun', 'SUN')
light_auto_sun.energy = 3.0
light_auto_sun.angle = 0.0523599
ob_auto_sun = bpy.data.objects.new('AutoSun', light_auto_sun)
scene.collection.objects.link(ob_auto_sun)
ob_auto_sun.rotation_euler = (0.872665, 0.174533, 0.523599)
bpy.context.view_layer.update()
